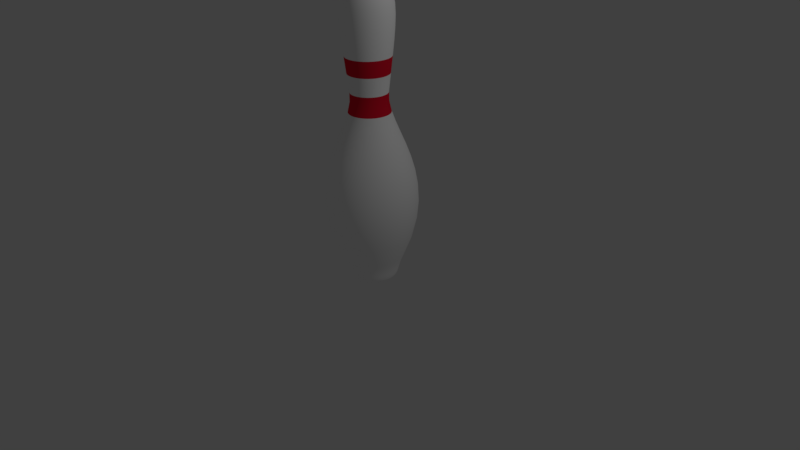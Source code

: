 # Source: course3_49.blend  (saved by Blender 2.77.0; exported with 4.5.12 LTS)
import bpy
from mathutils import Matrix  # noqa: F401  (used for matrix-valued properties, if any)

bpy.ops.wm.read_factory_settings(use_empty=True)
scene = bpy.context.scene
scene.name = 'Scene'

# ---- collections
col_collection_1 = bpy.data.collections.new('Collection 1'); scene.collection.children.link(col_collection_1)

# ---- materials (node trees are filled in below, after node groups)
mat_pin = bpy.data.materials.new('Pin')
mat_pin.alpha_threshold = 0.0
mat_pin.use_transparent_shadow = False
mat_pin.diffuse_color = (1.0, 1.0, 1.0, 1.0)
mat_pin.roughness = 0.5
mat_stripes = bpy.data.materials.new('Stripes')
mat_stripes.alpha_threshold = 0.0
mat_stripes.use_transparent_shadow = False
mat_stripes.diffuse_color = (0.8, 0.008456, 0.03114, 1.0)
mat_stripes.roughness = 0.5

# ---- material node trees

# ---- world
world_world = bpy.data.worlds.new('World'); scene.world = world_world
world_world.color = (0.05088, 0.05088, 0.05088)
world_world.use_sun_shadow = False
world_world.sun_shadow_jitter_overblur = 0.0
world_world.cycles.sampling_method = 'MANUAL'

# ---- cameras
cam_camera = bpy.data.cameras.new('Camera')
cam_camera.clip_end = 100.0
cam_camera.lens = 35.0
cam_camera.sensor_width = 32.0
cam_camera.sensor_height = 18.0
cam_camera.ortho_scale = 7.314
cam_camera.dof.focus_distance = 0.0
cam_camera.dof.aperture_fstop = 128.0

# ---- lights
light_lamp = bpy.data.lights.new('Lamp', 'POINT')
light_lamp.transmission_factor = 0.0
light_lamp.cutoff_distance = 30.0
light_lamp.energy = 100.0
light_lamp.shadow_buffer_clip_start = 1.001
light_lamp.shadow_soft_size = 0.1
light_lamp.shadow_maximum_resolution = 0.006
light_lamp.use_absolute_resolution = True

# ---- meshes
me_mesh = bpy.data.meshes.new('Mesh')
me_mesh.from_pydata([(-0.008511, 3.811, -2.174e-07), (0.1699, 3.781, -2.174e-07), (0.2307, 3.742, -2.174e-07), (0.2749, 3.686, -1.578e-07), (0.2352, 2.37, 2.106e-08), (0.2628, 2.245, 2.106e-08), (0.3671, 1.973, 1.403e-07), (0.5394, 1.485, 2.595e-07), (0.5726, 1.295, 2.595e-07), (0.5817, 1.088, 3.191e-07), (0.5597, 0.864, 3.787e-07), (0.4995, 0.6205, 3.787e-07), (0.3638, 0.2864, 4.383e-07), (0.3062, 0.09866, 4.979e-07), (0.2928, 0.07096, 4.979e-07), (-0.005721, 0.01064, 4.979e-07), (-0.008416, 3.811, -0.001269), (0.08971, 3.803, 0.01352), (0.168, 3.781, 0.02532), (0.2282, 3.742, 0.03439), (0.2719, 3.686, 0.04098), (0.3008, 3.612, 0.04534), (0.3166, 3.518, 0.04772), (0.321, 3.404, 0.04839), (0.3157, 3.268, 0.04759), (0.3024, 3.109, 0.04557), (0.2827, 2.927, 0.0426), (0.2583, 2.721, 0.03893), (0.2309, 2.489, 0.0348), (0.2326, 2.37, 0.03506), (0.2599, 2.245, 0.03917), (0.3057, 2.114, 0.04608), (0.363, 1.973, 0.05472), (0.4248, 1.823, 0.06402), (0.4839, 1.661, 0.07294), (0.5334, 1.485, 0.0804), (0.5662, 1.295, 0.08534), (0.5752, 1.088, 0.0867), (0.5535, 0.864, 0.08343), (0.4939, 0.6205, 0.07445), (0.3894, 0.3562, 0.0587), (0.3597, 0.2864, 0.05422), (0.3391, 0.2265, 0.05111), (0.3247, 0.1757, 0.04894), (0.3135, 0.1333, 0.04726), (0.3028, 0.09866, 0.04564), (0.2895, 0.07096, 0.04364), (0.2708, 0.04951, 0.04082), (0.2438, 0.03359, 0.03674), (0.2055, 0.02246, 0.03098), (0.1531, 0.01541, 0.02308), (0.0837, 0.01171, 0.01262), (-0.005657, 0.01064, -0.0008522), (-0.008133, 3.811, -0.002509), (0.08669, 3.803, 0.02674), (0.1624, 3.781, 0.05008), (0.2205, 3.742, 0.06801), (0.2627, 3.686, 0.08104), (0.2907, 3.612, 0.08966), (0.306, 3.518, 0.09438), (0.3102, 3.404, 0.09569), (0.3051, 3.268, 0.09411), (0.2922, 3.109, 0.09013), (0.2731, 2.927, 0.08426), (0.2496, 2.721, 0.07698), (0.2231, 2.489, 0.06882), (0.2248, 2.37, 0.06933), (0.2512, 2.245, 0.07747), (0.2954, 2.114, 0.09113), (0.3508, 1.973, 0.1082), (0.4105, 1.823, 0.1266), (0.4676, 1.661, 0.1442), (0.5155, 1.485, 0.159), (0.5471, 1.295, 0.1688), (0.5559, 1.088, 0.1715), (0.5349, 0.864, 0.165), (0.4773, 0.6205, 0.1472), (0.3764, 0.3562, 0.1161), (0.3476, 0.2864, 0.1072), (0.3277, 0.2265, 0.1011), (0.3138, 0.1757, 0.09678), (0.303, 0.1333, 0.09346), (0.2926, 0.09866, 0.09026), (0.2798, 0.07096, 0.0863), (0.2617, 0.04951, 0.08072), (0.2356, 0.03359, 0.07267), (0.1986, 0.02246, 0.06126), (0.148, 0.01541, 0.04565), (0.08089, 0.01171, 0.02495), (-0.005467, 0.01064, -0.001686), (-0.007668, 3.811, -0.003693), (0.08174, 3.803, 0.03936), (0.1531, 3.781, 0.07372), (0.2079, 3.742, 0.1001), (0.2477, 3.686, 0.1193), (0.2741, 3.612, 0.132), (0.2885, 3.518, 0.1389), (0.2925, 3.404, 0.1409), (0.2877, 3.268, 0.1385), (0.2755, 3.109, 0.1327), (0.2575, 2.927, 0.124), (0.2353, 2.721, 0.1133), (0.2104, 2.489, 0.1013), (0.2119, 2.37, 0.1021), (0.2368, 2.245, 0.114), (0.2786, 2.114, 0.1341), (0.3308, 1.973, 0.1593), (0.387, 1.823, 0.1864), (0.4409, 1.661, 0.2123), (0.486, 1.485, 0.234), (0.5159, 1.295, 0.2484), (0.5241, 1.088, 0.2524), (0.5043, 0.864, 0.2429), (0.45, 0.6205, 0.2167), (0.3548, 0.3562, 0.1709), (0.3278, 0.2864, 0.1578), (0.309, 0.2265, 0.1488), (0.2958, 0.1757, 0.1425), (0.2857, 0.1333, 0.1376), (0.2759, 0.09866, 0.1329), (0.2638, 0.07096, 0.127), (0.2467, 0.04951, 0.1188), (0.2221, 0.03359, 0.107), (0.1873, 0.02246, 0.09018), (0.1395, 0.01541, 0.06719), (0.07627, 0.01171, 0.03673), (-0.005155, 0.01064, -0.002482), (-0.007032, 3.811, -0.004794), (0.07496, 3.803, 0.05111), (0.1404, 3.781, 0.09571), (0.1907, 3.742, 0.13), (0.2272, 3.686, 0.1549), (0.2513, 3.612, 0.1714), (0.2646, 3.518, 0.1804), (0.2682, 3.404, 0.1829), (0.2638, 3.268, 0.1799), (0.2527, 3.109, 0.1723), (0.2362, 2.927, 0.161), (0.2158, 2.721, 0.1471), (0.1929, 2.489, 0.1315), (0.1944, 2.37, 0.1325), (0.2172, 2.245, 0.1481), (0.2554, 2.114, 0.1742), (0.3033, 1.973, 0.2068), (0.3549, 1.823, 0.242), (0.4043, 1.661, 0.2757), (0.4457, 1.485, 0.3039), (0.4731, 1.295, 0.3225), (0.4806, 1.088, 0.3277), (0.4625, 0.864, 0.3153), (0.4127, 0.6205, 0.2814), (0.3254, 0.3562, 0.2219), (0.3006, 0.2864, 0.2049), (0.2834, 0.2265, 0.1932), (0.2713, 0.1757, 0.185), (0.262, 0.1333, 0.1786), (0.253, 0.09866, 0.1725), (0.2419, 0.07096, 0.1649), (0.2263, 0.04951, 0.1543), (0.2037, 0.03359, 0.1389), (0.1717, 0.02246, 0.1171), (0.1279, 0.01541, 0.08723), (0.06994, 0.01171, 0.04768), (-0.004727, 0.01064, -0.003222), (-0.006239, 3.811, -0.005789), (0.06651, 3.803, 0.06171), (0.1246, 3.781, 0.1156), (0.1691, 3.742, 0.1569), (0.2015, 3.686, 0.187), (0.223, 3.612, 0.2069), (0.2347, 3.518, 0.2178), (0.238, 3.404, 0.2208), (0.2341, 3.268, 0.2172), (0.2242, 3.109, 0.208), (0.2095, 2.927, 0.1944), (0.1915, 2.721, 0.1776), (0.1712, 2.489, 0.1588), (0.1724, 2.37, 0.16), (0.1927, 2.245, 0.1788), (0.2266, 2.114, 0.2103), (0.2691, 1.973, 0.2497), (0.3149, 1.823, 0.2922), (0.3587, 1.661, 0.3329), (0.3954, 1.485, 0.3669), (0.4197, 1.295, 0.3895), (0.4264, 1.088, 0.3957), (0.4103, 0.864, 0.3807), (0.3662, 0.6205, 0.3397), (0.2887, 0.3562, 0.2679), (0.2667, 0.2864, 0.2474), (0.2514, 0.2265, 0.2333), (0.2407, 0.1757, 0.2233), (0.2324, 0.1333, 0.2157), (0.2245, 0.09866, 0.2083), (0.2146, 0.07096, 0.1991), (0.2008, 0.04951, 0.1863), (0.1807, 0.03359, 0.1677), (0.1524, 0.02246, 0.1414), (0.1135, 0.01541, 0.1053), (0.06205, 0.01171, 0.05758), (-0.004194, 0.01064, -0.003891), (-0.005306, 3.811, -0.006654), (0.05657, 3.803, 0.07093), (0.1059, 3.781, 0.1328), (0.1439, 3.742, 0.1804), (0.1714, 3.686, 0.215), (0.1897, 3.612, 0.2378), (0.1996, 3.518, 0.2503), (0.2024, 3.404, 0.2538), (0.1991, 3.268, 0.2496), (0.1907, 3.109, 0.2391), (0.1782, 2.927, 0.2235), (0.1628, 2.721, 0.2042), (0.1456, 2.489, 0.1825), (0.1467, 2.37, 0.1839), (0.1639, 2.245, 0.2055), (0.1928, 2.114, 0.2417), (0.2289, 1.973, 0.287), (0.2678, 1.823, 0.3359), (0.3051, 1.661, 0.3826), (0.3363, 1.485, 0.4217), (0.357, 1.295, 0.4477), (0.3627, 1.088, 0.4548), (0.349, 0.864, 0.4376), (0.3114, 0.6205, 0.3905), (0.2456, 0.3562, 0.3079), (0.2268, 0.2864, 0.2844), (0.2138, 0.2265, 0.2681), (0.2047, 0.1757, 0.2567), (0.1977, 0.1333, 0.2479), (0.1909, 0.09866, 0.2394), (0.1825, 0.07096, 0.2289), (0.1707, 0.04951, 0.2141), (0.1537, 0.03359, 0.1927), (0.1296, 0.02246, 0.1625), (0.09655, 0.01541, 0.1211), (0.05278, 0.01171, 0.06618), (-0.003567, 0.01064, -0.004473), (-0.004255, 3.811, -0.007371), (0.04536, 3.803, 0.07857), (0.08495, 3.781, 0.1471), (0.1154, 3.742, 0.1998), (0.1375, 3.686, 0.2381), (0.1521, 3.612, 0.2634), (0.1601, 3.518, 0.2773), (0.1623, 3.404, 0.2812), (0.1596, 3.268, 0.2765), (0.1529, 3.109, 0.2648), (0.1429, 2.927, 0.2476), (0.1306, 2.721, 0.2262), (0.1167, 2.489, 0.2022), (0.1176, 2.37, 0.2037), (0.1314, 2.245, 0.2276), (0.1546, 2.114, 0.2677), (0.1836, 1.973, 0.3179), (0.2148, 1.823, 0.372), (0.2447, 1.661, 0.4238), (0.2697, 1.485, 0.4672), (0.2863, 1.295, 0.4959), (0.2909, 1.088, 0.5038), (0.2799, 0.864, 0.4847), (0.2497, 0.6205, 0.4326), (0.1969, 0.3562, 0.3411), (0.1819, 0.2864, 0.3151), (0.1715, 0.2265, 0.297), (0.1642, 0.1757, 0.2844), (0.1585, 0.1333, 0.2746), (0.1531, 0.09866, 0.2652), (0.1464, 0.07096, 0.2535), (0.1369, 0.04951, 0.2372), (0.1233, 0.03359, 0.2135), (0.1039, 0.02246, 0.18), (0.07743, 0.01541, 0.1341), (0.04232, 0.01171, 0.07331), (-0.002861, 0.01064, -0.004954), (-0.003109, 3.811, -0.007923), (0.03315, 3.803, 0.08445), (0.06207, 3.781, 0.1582), (0.0843, 3.742, 0.2148), (0.1004, 3.686, 0.2559), (0.1111, 3.612, 0.2832), (0.117, 3.518, 0.2981), (0.1186, 3.404, 0.3022), (0.1166, 3.268, 0.2972), (0.1117, 3.109, 0.2846), (0.1044, 2.927, 0.2661), (0.09542, 2.721, 0.2431), (0.0853, 2.489, 0.2173), (0.08594, 2.37, 0.219), (0.09602, 2.245, 0.2447), (0.113, 2.114, 0.2878), (0.1341, 1.973, 0.3417), (0.1569, 1.823, 0.3999), (0.1788, 1.661, 0.4555), (0.1971, 1.485, 0.5021), (0.2092, 1.295, 0.533), (0.2125, 1.088, 0.5415), (0.2045, 0.864, 0.521), (0.1825, 0.6205, 0.465), (0.1439, 0.3562, 0.3666), (0.1329, 0.2864, 0.3387), (0.1253, 0.2265, 0.3192), (0.12, 0.1757, 0.3057), (0.1158, 0.1333, 0.2952), (0.1119, 0.09866, 0.285), (0.107, 0.07096, 0.2725), (0.1001, 0.04951, 0.2549), (0.09007, 0.03359, 0.2295), (0.07593, 0.02246, 0.1935), (0.05658, 0.01541, 0.1442), (0.03093, 0.01171, 0.0788), (-0.00209, 0.01064, -0.005325), (-0.001894, 3.811, -0.008297), (0.02019, 3.803, 0.08845), (0.03781, 3.781, 0.1656), (0.05135, 3.742, 0.225), (0.06118, 3.686, 0.268), (0.06769, 3.612, 0.2966), (0.07125, 3.518, 0.3122), (0.07224, 3.404, 0.3165), (0.07105, 3.268, 0.3113), (0.06804, 3.109, 0.2981), (0.06361, 2.927, 0.2787), (0.05812, 2.721, 0.2546), (0.05196, 2.489, 0.2276), (0.05234, 2.37, 0.2293), (0.05848, 2.245, 0.2562), (0.0688, 2.114, 0.3014), (0.08169, 1.973, 0.3579), (0.09559, 1.823, 0.4188), (0.1089, 1.661, 0.4771), (0.12, 1.485, 0.5259), (0.1274, 1.295, 0.5582), (0.1294, 1.088, 0.5671), (0.1246, 0.864, 0.5457), (0.1111, 0.6205, 0.487), (0.08764, 0.3562, 0.384), (0.08095, 0.2864, 0.3547), (0.07631, 0.2265, 0.3343), (0.07307, 0.1757, 0.3201), (0.07056, 0.1333, 0.3091), (0.06814, 0.09866, 0.2985), (0.06515, 0.07096, 0.2854), (0.06094, 0.04951, 0.267), (0.05486, 0.03359, 0.2403), (0.04625, 0.02246, 0.2026), (0.03446, 0.01541, 0.151), (0.01884, 0.01171, 0.08253), (-0.001273, 0.01064, -0.005577), (-0.000636, 3.811, -0.008487), (0.00678, 3.803, 0.09047), (0.0127, 3.781, 0.1694), (0.01724, 3.742, 0.2301), (0.02055, 3.686, 0.2742), (0.02273, 3.612, 0.3033), (0.02393, 3.518, 0.3193), (0.02426, 3.404, 0.3238), (0.02386, 3.268, 0.3184), (0.02285, 3.109, 0.3049), (0.02136, 2.927, 0.285), (0.01952, 2.721, 0.2605), (0.01745, 2.489, 0.2328), (0.01758, 2.37, 0.2346), (0.01964, 2.245, 0.2621), (0.0231, 2.114, 0.3083), (0.02744, 1.973, 0.3661), (0.0321, 1.823, 0.4284), (0.03657, 1.661, 0.488), (0.04031, 1.485, 0.5379), (0.04279, 1.295, 0.571), (0.04347, 1.088, 0.5801), (0.04183, 0.864, 0.5582), (0.03733, 0.6205, 0.4981), (0.02943, 0.3562, 0.3927), (0.02719, 0.2864, 0.3628), (0.02563, 0.2265, 0.342), (0.02454, 0.1757, 0.3274), (0.0237, 0.1333, 0.3162), (0.02288, 0.09866, 0.3053), (0.02188, 0.07096, 0.292), (0.02047, 0.04951, 0.2731), (0.01842, 0.03359, 0.2458), (0.01553, 0.02246, 0.2073), (0.01157, 0.01541, 0.1544), (0.006326, 0.01171, 0.08441), (-0.0004277, 0.01064, -0.005705), (0.000636, 3.811, -0.008487), (-0.00678, 3.803, 0.09047), (-0.0127, 3.781, 0.1694), (-0.01724, 3.742, 0.2301), (-0.02055, 3.686, 0.2742), (-0.02273, 3.612, 0.3033), (-0.02393, 3.518, 0.3193), (-0.02426, 3.404, 0.3238), (-0.02386, 3.268, 0.3184), (-0.02285, 3.109, 0.3049), (-0.02136, 2.927, 0.285), (-0.01952, 2.721, 0.2605), (-0.01745, 2.489, 0.2328), (-0.01758, 2.37, 0.2346), (-0.01964, 2.245, 0.2621), (-0.0231, 2.114, 0.3083), (-0.02744, 1.973, 0.3661), (-0.0321, 1.823, 0.4284), (-0.03657, 1.661, 0.488), (-0.04031, 1.485, 0.5379), (-0.04279, 1.295, 0.571), (-0.04347, 1.088, 0.5801), (-0.04183, 0.864, 0.5582), (-0.03733, 0.6205, 0.4981), (-0.02943, 0.3562, 0.3927), (-0.02719, 0.2864, 0.3628), (-0.02563, 0.2265, 0.342), (-0.02454, 0.1757, 0.3274), (-0.0237, 0.1333, 0.3162), (-0.02288, 0.09866, 0.3053), (-0.02188, 0.07096, 0.292), (-0.02047, 0.04951, 0.2731), (-0.01842, 0.03359, 0.2458), (-0.01553, 0.02246, 0.2073), (-0.01157, 0.01541, 0.1544), (-0.006326, 0.01171, 0.08441), (0.0004274, 0.01064, -0.005705), (0.001894, 3.811, -0.008297), (-0.02019, 3.803, 0.08845), (-0.03781, 3.781, 0.1656), (-0.05135, 3.742, 0.225), (-0.06118, 3.686, 0.268), (-0.06769, 3.612, 0.2966), (-0.07125, 3.518, 0.3122), (-0.07224, 3.404, 0.3165), (-0.07105, 3.268, 0.3113), (-0.06804, 3.109, 0.2981), (-0.06361, 2.927, 0.2787), (-0.05812, 2.721, 0.2546), (-0.05196, 2.489, 0.2276), (-0.05234, 2.37, 0.2293), (-0.05849, 2.245, 0.2562), (-0.0688, 2.114, 0.3014), (-0.08169, 1.973, 0.3579), (-0.09559, 1.823, 0.4188), (-0.1089, 1.661, 0.4771), (-0.12, 1.485, 0.5259), (-0.1274, 1.295, 0.5582), (-0.1294, 1.088, 0.5671), (-0.1246, 0.864, 0.5457), (-0.1111, 0.6205, 0.487), (-0.08764, 0.3562, 0.384), (-0.08095, 0.2864, 0.3547), (-0.07631, 0.2265, 0.3343), (-0.07307, 0.1757, 0.3201), (-0.07056, 0.1333, 0.3091), (-0.06814, 0.09866, 0.2985), (-0.06515, 0.07096, 0.2854), (-0.06094, 0.04951, 0.267), (-0.05486, 0.03359, 0.2403), (-0.04625, 0.02246, 0.2026), (-0.03446, 0.01541, 0.151), (-0.01884, 0.01171, 0.08253), (0.001273, 0.01064, -0.005577), (0.003109, 3.811, -0.007923), (-0.03315, 3.803, 0.08445), (-0.06208, 3.781, 0.1582), (-0.0843, 3.742, 0.2148), (-0.1004, 3.686, 0.2559), (-0.1111, 3.612, 0.2832), (-0.117, 3.518, 0.2981), (-0.1186, 3.404, 0.3022), (-0.1166, 3.268, 0.2972), (-0.1117, 3.109, 0.2846), (-0.1044, 2.927, 0.2661), (-0.09542, 2.721, 0.2431), (-0.0853, 2.489, 0.2173), (-0.08594, 2.37, 0.219), (-0.09602, 2.245, 0.2447), (-0.113, 2.114, 0.2878), (-0.1341, 1.973, 0.3417), (-0.1569, 1.823, 0.3999), (-0.1788, 1.661, 0.4555), (-0.1971, 1.485, 0.5021), (-0.2092, 1.295, 0.533), (-0.2125, 1.088, 0.5415), (-0.2045, 0.864, 0.521), (-0.1825, 0.6205, 0.465), (-0.1439, 0.3562, 0.3666), (-0.1329, 0.2864, 0.3387), (-0.1253, 0.2265, 0.3192), (-0.12, 0.1757, 0.3057), (-0.1158, 0.1333, 0.2952), (-0.1119, 0.09866, 0.285), (-0.107, 0.07096, 0.2725), (-0.1001, 0.04951, 0.2549), (-0.09007, 0.03359, 0.2295), (-0.07593, 0.02246, 0.1935), (-0.05658, 0.01541, 0.1442), (-0.03093, 0.01171, 0.0788), (0.00209, 0.01064, -0.005325), (0.004255, 3.811, -0.007371), (-0.04536, 3.803, 0.07857), (-0.08495, 3.781, 0.1471), (-0.1154, 3.742, 0.1998), (-0.1375, 3.686, 0.2381), (-0.1521, 3.612, 0.2634), (-0.1601, 3.518, 0.2773), (-0.1623, 3.404, 0.2812), (-0.1596, 3.268, 0.2765), (-0.1529, 3.109, 0.2648), (-0.1429, 2.927, 0.2476), (-0.1306, 2.721, 0.2262), (-0.1167, 2.489, 0.2022), (-0.1176, 2.37, 0.2037), (-0.1314, 2.245, 0.2276), (-0.1546, 2.114, 0.2677), (-0.1836, 1.973, 0.3179), (-0.2148, 1.823, 0.372), (-0.2447, 1.661, 0.4238), (-0.2697, 1.485, 0.4672), (-0.2863, 1.295, 0.4959), (-0.2909, 1.088, 0.5038), (-0.2799, 0.864, 0.4847), (-0.2497, 0.6205, 0.4326), (-0.1969, 0.3562, 0.3411), (-0.1819, 0.2864, 0.3151), (-0.1715, 0.2265, 0.297), (-0.1642, 0.1757, 0.2844), (-0.1585, 0.1333, 0.2746), (-0.1531, 0.09866, 0.2652), (-0.1464, 0.07096, 0.2535), (-0.1369, 0.04951, 0.2372), (-0.1233, 0.03359, 0.2135), (-0.1039, 0.02246, 0.18), (-0.07743, 0.01541, 0.1341), (-0.04232, 0.01171, 0.07331), (0.00286, 0.01064, -0.004954), (0.005306, 3.811, -0.006654), (-0.05657, 3.803, 0.07093), (-0.1059, 3.781, 0.1328), (-0.1439, 3.742, 0.1804), (-0.1714, 3.686, 0.215), (-0.1897, 3.612, 0.2378), (-0.1996, 3.518, 0.2503), (-0.2024, 3.404, 0.2538), (-0.1991, 3.268, 0.2496), (-0.1907, 3.109, 0.2391), (-0.1782, 2.927, 0.2235), (-0.1628, 2.721, 0.2042), (-0.1456, 2.489, 0.1825), (-0.1467, 2.37, 0.1839), (-0.1639, 2.245, 0.2055), (-0.1928, 2.114, 0.2417), (-0.2289, 1.973, 0.287), (-0.2678, 1.823, 0.3359), (-0.3051, 1.661, 0.3826), (-0.3363, 1.485, 0.4217), (-0.357, 1.295, 0.4477), (-0.3627, 1.088, 0.4548), (-0.349, 0.864, 0.4376), (-0.3114, 0.6205, 0.3905), (-0.2456, 0.3562, 0.3079), (-0.2268, 0.2864, 0.2844), (-0.2138, 0.2265, 0.2681), (-0.2047, 0.1757, 0.2567), (-0.1977, 0.1333, 0.2479), (-0.1909, 0.09866, 0.2394), (-0.1825, 0.07096, 0.2289), (-0.1707, 0.04951, 0.2141), (-0.1537, 0.03359, 0.1927), (-0.1296, 0.02246, 0.1625), (-0.09655, 0.01541, 0.1211), (-0.05278, 0.01171, 0.06618), (0.003567, 0.01064, -0.004473), (0.006239, 3.811, -0.005789), (-0.06651, 3.803, 0.06171), (-0.1246, 3.781, 0.1156), (-0.1691, 3.742, 0.1569), (-0.2015, 3.686, 0.187), (-0.223, 3.612, 0.2069), (-0.2347, 3.518, 0.2178), (-0.238, 3.404, 0.2208), (-0.2341, 3.268, 0.2172), (-0.2242, 3.109, 0.208), (-0.2095, 2.927, 0.1944), (-0.1915, 2.721, 0.1776), (-0.1712, 2.489, 0.1588), (-0.1724, 2.37, 0.16), (-0.1927, 2.245, 0.1788), (-0.2266, 2.114, 0.2103), (-0.2691, 1.973, 0.2497), (-0.3149, 1.823, 0.2922), (-0.3587, 1.661, 0.3329), (-0.3954, 1.485, 0.3669), (-0.4197, 1.295, 0.3895), (-0.4264, 1.088, 0.3957), (-0.4103, 0.864, 0.3807), (-0.3662, 0.6205, 0.3397), (-0.2887, 0.3562, 0.2679), (-0.2667, 0.2864, 0.2474), (-0.2514, 0.2265, 0.2333), (-0.2407, 0.1757, 0.2233), (-0.2324, 0.1333, 0.2157), (-0.2245, 0.09866, 0.2083), (-0.2146, 0.07096, 0.1991), (-0.2008, 0.04951, 0.1863), (-0.1807, 0.03359, 0.1677), (-0.1524, 0.02246, 0.1414), (-0.1135, 0.01541, 0.1053), (-0.06205, 0.01171, 0.05758), (0.004194, 0.01064, -0.003891), (0.007032, 3.811, -0.004794), (-0.07496, 3.803, 0.05111), (-0.1404, 3.781, 0.09571), (-0.1907, 3.742, 0.13), (-0.2272, 3.686, 0.1549), (-0.2513, 3.612, 0.1714), (-0.2646, 3.518, 0.1804), (-0.2682, 3.404, 0.1829), (-0.2638, 3.268, 0.1799), (-0.2527, 3.109, 0.1723), (-0.2362, 2.927, 0.161), (-0.2158, 2.721, 0.1471), (-0.1929, 2.489, 0.1315), (-0.1944, 2.37, 0.1325), (-0.2172, 2.245, 0.1481), (-0.2554, 2.114, 0.1742), (-0.3033, 1.973, 0.2068), (-0.3549, 1.823, 0.242), (-0.4043, 1.661, 0.2757), (-0.4457, 1.485, 0.3039), (-0.4731, 1.295, 0.3225), (-0.4806, 1.088, 0.3277), (-0.4625, 0.864, 0.3153), (-0.4127, 0.6205, 0.2814), (-0.3254, 0.3562, 0.2219), (-0.3006, 0.2864, 0.2049), (-0.2834, 0.2265, 0.1932), (-0.2713, 0.1757, 0.185), (-0.262, 0.1333, 0.1786), (-0.253, 0.09866, 0.1725), (-0.2419, 0.07096, 0.1649), (-0.2263, 0.04951, 0.1543), (-0.2037, 0.03359, 0.1389), (-0.1717, 0.02246, 0.1171), (-0.1279, 0.01541, 0.08723), (-0.06994, 0.01171, 0.04768), (0.004727, 0.01064, -0.003223), (0.007668, 3.811, -0.003693), (-0.08174, 3.803, 0.03936), (-0.1531, 3.781, 0.07372), (-0.2079, 3.742, 0.1001), (-0.2477, 3.686, 0.1193), (-0.2741, 3.612, 0.132), (-0.2885, 3.518, 0.1389), (-0.2925, 3.404, 0.1409), (-0.2877, 3.268, 0.1385), (-0.2755, 3.109, 0.1327), (-0.2575, 2.927, 0.124), (-0.2353, 2.721, 0.1133), (-0.2104, 2.489, 0.1013), (-0.2119, 2.37, 0.1021), (-0.2368, 2.245, 0.114), (-0.2786, 2.114, 0.1341), (-0.3308, 1.973, 0.1593), (-0.387, 1.823, 0.1864), (-0.4409, 1.661, 0.2123), (-0.486, 1.485, 0.234), (-0.5159, 1.295, 0.2484), (-0.5241, 1.088, 0.2524), (-0.5043, 0.864, 0.2429), (-0.45, 0.6205, 0.2167), (-0.3548, 0.3562, 0.1709), (-0.3278, 0.2864, 0.1578), (-0.309, 0.2265, 0.1488), (-0.2958, 0.1757, 0.1425), (-0.2857, 0.1333, 0.1376), (-0.2759, 0.09866, 0.1329), (-0.2638, 0.07096, 0.127), (-0.2467, 0.04951, 0.1188), (-0.2221, 0.03359, 0.107), (-0.1873, 0.02246, 0.09018), (-0.1395, 0.01541, 0.06719), (-0.07627, 0.01171, 0.03673), (0.005154, 0.01064, -0.002482), (0.008133, 3.811, -0.002509), (-0.08669, 3.803, 0.02674), (-0.1624, 3.781, 0.05008), (-0.2205, 3.742, 0.06801), (-0.2627, 3.686, 0.08104), (-0.2907, 3.612, 0.08966), (-0.306, 3.518, 0.09438), (-0.3102, 3.404, 0.09569), (-0.3051, 3.268, 0.09411), (-0.2922, 3.109, 0.09013), (-0.2731, 2.927, 0.08426), (-0.2496, 2.721, 0.07698), (-0.2231, 2.489, 0.06882), (-0.2248, 2.37, 0.06933), (-0.2512, 2.245, 0.07747), (-0.2954, 2.114, 0.09113), (-0.3508, 1.973, 0.1082), (-0.4105, 1.823, 0.1266), (-0.4676, 1.661, 0.1442), (-0.5155, 1.485, 0.159), (-0.5471, 1.295, 0.1688), (-0.5559, 1.088, 0.1715), (-0.5349, 0.864, 0.165), (-0.4773, 0.6205, 0.1472), (-0.3764, 0.3562, 0.1161), (-0.3476, 0.2864, 0.1072), (-0.3277, 0.2265, 0.1011), (-0.3138, 0.1757, 0.09678), (-0.303, 0.1333, 0.09346), (-0.2926, 0.09866, 0.09026), (-0.2798, 0.07096, 0.0863), (-0.2617, 0.04951, 0.08072), (-0.2356, 0.03359, 0.07267), (-0.1986, 0.02246, 0.06126), (-0.148, 0.01541, 0.04565), (-0.08089, 0.01171, 0.02495), (0.005467, 0.01064, -0.001686), (0.008416, 3.811, -0.001269), (-0.08971, 3.803, 0.01352), (-0.168, 3.781, 0.02532), (-0.2282, 3.742, 0.03439), (-0.2719, 3.686, 0.04098), (-0.3008, 3.612, 0.04534), (-0.3166, 3.518, 0.04772), (-0.321, 3.404, 0.04839), (-0.3157, 3.268, 0.04759), (-0.3024, 3.109, 0.04557), (-0.2827, 2.927, 0.0426), (-0.2583, 2.721, 0.03893), (-0.2309, 2.489, 0.0348), (-0.2326, 2.37, 0.03506), (-0.2599, 2.245, 0.03917), (-0.3057, 2.114, 0.04608), (-0.363, 1.973, 0.05472), (-0.4248, 1.823, 0.06402), (-0.4839, 1.661, 0.07294), (-0.5334, 1.485, 0.0804), (-0.5662, 1.295, 0.08534), (-0.5752, 1.088, 0.0867), (-0.5535, 0.864, 0.08343), (-0.4939, 0.6205, 0.07445), (-0.3894, 0.3562, 0.0587), (-0.3597, 0.2864, 0.05422), (-0.3391, 0.2265, 0.05111), (-0.3247, 0.1757, 0.04894), (-0.3135, 0.1333, 0.04726), (-0.3028, 0.09866, 0.04564), (-0.2895, 0.07096, 0.04364), (-0.2708, 0.04951, 0.04082), (-0.2438, 0.03359, 0.03674), (-0.2055, 0.02246, 0.03098), (-0.1531, 0.01541, 0.02308), (-0.0837, 0.01171, 0.01262), (0.005657, 0.01064, -0.0008523), (0.008511, 3.811, -9.815e-08), (-0.09072, 3.803, -1.578e-07), (-0.1699, 3.781, -2.174e-07), (-0.2307, 3.742, -2.174e-07), (-0.2749, 3.686, -1.578e-07), (-0.3042, 3.612, -1.578e-07), (-0.3202, 3.518, -2.174e-07), (-0.3247, 3.404, -9.815e-08), (-0.3193, 3.268, -9.815e-08), (-0.3058, 3.109, -3.855e-08), (-0.2858, 2.927, -3.855e-08), (-0.2612, 2.721, -3.855e-08), (-0.2335, 2.489, 8.066e-08), (-0.2352, 2.37, 8.066e-08), (-0.2628, 2.245, 2.106e-08), (-0.3092, 2.114, 8.066e-08), (-0.3671, 1.973, 8.066e-08), (-0.4296, 1.823, 8.066e-08), (-0.4894, 1.661, 2.106e-08), (-0.5394, 1.485, 2.106e-08), (-0.5726, 1.295, 2.106e-08), (-0.5817, 1.088, -3.855e-08), (-0.5597, 0.864, 8.066e-08), (-0.4995, 0.6205, 1.999e-07), (-0.3938, 0.3562, 2.595e-07), (-0.3638, 0.2864, 2.595e-07), (-0.3429, 0.2265, 2.595e-07), (-0.3284, 0.1757, 2.595e-07), (-0.3171, 0.1333, 2.595e-07), (-0.3062, 0.09866, 2.595e-07), (-0.2928, 0.07096, 2.595e-07), (-0.2739, 0.04951, 3.787e-07), (-0.2465, 0.03359, 3.191e-07), (-0.2078, 0.02246, 4.383e-07), (-0.1549, 0.01541, 3.191e-07), (-0.08465, 0.01171, 3.787e-07), (0.005721, 0.01064, 3.787e-07), (0.008416, 3.811, 0.001268), (-0.08971, 3.803, -0.01352), (-0.168, 3.781, -0.02532), (-0.2282, 3.742, -0.03439), (-0.2719, 3.686, -0.04098), (-0.3008, 3.612, -0.04534), (-0.3166, 3.518, -0.04772), (-0.321, 3.404, -0.04839), (-0.3157, 3.268, -0.04759), (-0.3024, 3.109, -0.04557), (-0.2827, 2.927, -0.0426), (-0.2583, 2.721, -0.03893), (-0.2309, 2.489, -0.0348), (-0.2326, 2.37, -0.03506), (-0.2599, 2.245, -0.03917), (-0.3057, 2.114, -0.04608), (-0.363, 1.973, -0.05472), (-0.4248, 1.823, -0.06402), (-0.4839, 1.661, -0.07294), (-0.5334, 1.485, -0.0804), (-0.5662, 1.295, -0.08534), (-0.5752, 1.088, -0.0867), (-0.5535, 0.864, -0.08342), (-0.4939, 0.6205, -0.07444), (-0.3894, 0.3562, -0.0587), (-0.3597, 0.2864, -0.05422), (-0.3391, 0.2265, -0.05111), (-0.3247, 0.1757, -0.04894), (-0.3135, 0.1333, -0.04726), (-0.3028, 0.09866, -0.04564), (-0.2895, 0.07096, -0.04364), (-0.2708, 0.04951, -0.04082), (-0.2438, 0.03359, -0.03674), (-0.2055, 0.02246, -0.03098), (-0.1531, 0.01541, -0.02308), (-0.0837, 0.01171, -0.01262), (0.005657, 0.01064, 0.0008531), (0.008132, 3.811, 0.002508), (-0.08669, 3.803, -0.02674), (-0.1624, 3.781, -0.05008), (-0.2205, 3.742, -0.06801), (-0.2627, 3.686, -0.08104), (-0.2907, 3.612, -0.08966), (-0.306, 3.518, -0.09438), (-0.3102, 3.404, -0.09569), (-0.3051, 3.268, -0.09411), (-0.2922, 3.109, -0.09013), (-0.2731, 2.927, -0.08426), (-0.2496, 2.721, -0.07698), (-0.2231, 2.489, -0.06882), (-0.2248, 2.37, -0.06933), (-0.2512, 2.245, -0.07747), (-0.2954, 2.114, -0.09113), (-0.3508, 1.973, -0.1082), (-0.4105, 1.823, -0.1266), (-0.4676, 1.661, -0.1442), (-0.5155, 1.485, -0.159), (-0.5471, 1.295, -0.1688), (-0.5559, 1.088, -0.1715), (-0.5349, 0.864, -0.165), (-0.4773, 0.6205, -0.1472), (-0.3764, 0.3562, -0.1161), (-0.3476, 0.2864, -0.1072), (-0.3277, 0.2265, -0.1011), (-0.3138, 0.1757, -0.09678), (-0.303, 0.1333, -0.09346), (-0.2926, 0.09866, -0.09025), (-0.2798, 0.07096, -0.0863), (-0.2617, 0.04951, -0.08072), (-0.2356, 0.03359, -0.07266), (-0.1986, 0.02246, -0.06126), (-0.148, 0.01541, -0.04564), (-0.08089, 0.01171, -0.02495), (0.005467, 0.01064, 0.001687), (0.007668, 3.811, 0.003693), (-0.08174, 3.803, -0.03936), (-0.1531, 3.781, -0.07372), (-0.2079, 3.742, -0.1001), (-0.2477, 3.686, -0.1193), (-0.2741, 3.612, -0.132), (-0.2885, 3.518, -0.1389), (-0.2925, 3.404, -0.1409), (-0.2877, 3.268, -0.1385), (-0.2755, 3.109, -0.1327), (-0.2575, 2.927, -0.124), (-0.2353, 2.721, -0.1133), (-0.2104, 2.489, -0.1013), (-0.2119, 2.37, -0.1021), (-0.2368, 2.245, -0.114), (-0.2786, 2.114, -0.1341), (-0.3308, 1.973, -0.1593), (-0.387, 1.823, -0.1864), (-0.4409, 1.661, -0.2123), (-0.486, 1.485, -0.234), (-0.5159, 1.295, -0.2484), (-0.5241, 1.088, -0.2524), (-0.5043, 0.864, -0.2429), (-0.45, 0.6205, -0.2167), (-0.3548, 0.3562, -0.1709), (-0.3278, 0.2864, -0.1578), (-0.309, 0.2265, -0.1488), (-0.2958, 0.1757, -0.1425), (-0.2857, 0.1333, -0.1376), (-0.2759, 0.09866, -0.1329), (-0.2638, 0.07096, -0.127), (-0.2467, 0.04951, -0.1188), (-0.2221, 0.03359, -0.107), (-0.1873, 0.02246, -0.09018), (-0.1395, 0.01541, -0.06719), (-0.07627, 0.01171, -0.03673), (0.005155, 0.01064, 0.002483), (0.007032, 3.811, 0.004794), (-0.07496, 3.803, -0.05111), (-0.1404, 3.781, -0.09571), (-0.1907, 3.742, -0.13), (-0.2272, 3.686, -0.1549), (-0.2513, 3.612, -0.1714), (-0.2646, 3.518, -0.1804), (-0.2682, 3.404, -0.1829), (-0.2638, 3.268, -0.1799), (-0.2527, 3.109, -0.1723), (-0.2362, 2.927, -0.161), (-0.2158, 2.721, -0.1471), (-0.1929, 2.489, -0.1315), (-0.1944, 2.37, -0.1325), (-0.2172, 2.245, -0.1481), (-0.2554, 2.114, -0.1742), (-0.3033, 1.973, -0.2068), (-0.3549, 1.823, -0.242), (-0.4043, 1.661, -0.2757), (-0.4457, 1.485, -0.3039), (-0.4731, 1.295, -0.3225), (-0.4806, 1.088, -0.3277), (-0.4625, 0.864, -0.3153), (-0.4127, 0.6205, -0.2814), (-0.3254, 0.3562, -0.2219), (-0.3006, 0.2864, -0.2049), (-0.2834, 0.2265, -0.1932), (-0.2713, 0.1757, -0.185), (-0.262, 0.1333, -0.1786), (-0.253, 0.09866, -0.1725), (-0.2419, 0.07096, -0.1649), (-0.2263, 0.04951, -0.1543), (-0.2037, 0.03359, -0.1389), (-0.1717, 0.02246, -0.1171), (-0.1279, 0.01541, -0.08723), (-0.06994, 0.01171, -0.04768), (0.004727, 0.01064, 0.003223), (0.006239, 3.811, 0.005789), (-0.06651, 3.803, -0.06171), (-0.1246, 3.781, -0.1156), (-0.1691, 3.742, -0.1569), (-0.2015, 3.686, -0.187), (-0.223, 3.612, -0.2069), (-0.2347, 3.518, -0.2178), (-0.238, 3.404, -0.2208), (-0.2341, 3.268, -0.2172), (-0.2242, 3.109, -0.208), (-0.2095, 2.927, -0.1944), (-0.1915, 2.721, -0.1776), (-0.1712, 2.489, -0.1588), (-0.1724, 2.37, -0.16), (-0.1927, 2.245, -0.1788), (-0.2266, 2.114, -0.2103), (-0.2691, 1.973, -0.2497), (-0.3149, 1.823, -0.2922), (-0.3587, 1.661, -0.3329), (-0.3954, 1.485, -0.3669), (-0.4197, 1.295, -0.3895), (-0.4264, 1.088, -0.3957), (-0.4103, 0.864, -0.3807), (-0.3662, 0.6205, -0.3397), (-0.2887, 0.3562, -0.2679), (-0.2667, 0.2864, -0.2474), (-0.2514, 0.2265, -0.2333), (-0.2407, 0.1757, -0.2233), (-0.2324, 0.1333, -0.2157), (-0.2245, 0.09866, -0.2083), (-0.2146, 0.07096, -0.1991), (-0.2008, 0.04951, -0.1863), (-0.1807, 0.03359, -0.1677), (-0.1524, 0.02246, -0.1414), (-0.1135, 0.01541, -0.1053), (-0.06205, 0.01171, -0.05758), (0.004194, 0.01064, 0.003892), (0.005306, 3.811, 0.006654), (-0.05657, 3.803, -0.07093), (-0.1059, 3.781, -0.1328), (-0.1439, 3.742, -0.1804), (-0.1714, 3.686, -0.215), (-0.1897, 3.612, -0.2378), (-0.1996, 3.518, -0.2503), (-0.2024, 3.404, -0.2538), (-0.1991, 3.268, -0.2496), (-0.1907, 3.109, -0.2391), (-0.1782, 2.927, -0.2235), (-0.1628, 2.721, -0.2042), (-0.1456, 2.489, -0.1825), (-0.1467, 2.37, -0.1839), (-0.1639, 2.245, -0.2055), (-0.1928, 2.114, -0.2417), (-0.2289, 1.973, -0.287), (-0.2678, 1.823, -0.3359), (-0.3051, 1.661, -0.3826), (-0.3363, 1.485, -0.4217), (-0.357, 1.295, -0.4477), (-0.3627, 1.088, -0.4548), (-0.349, 0.864, -0.4376), (-0.3114, 0.6205, -0.3905), (-0.2456, 0.3562, -0.3079), (-0.2268, 0.2864, -0.2844), (-0.2138, 0.2265, -0.2681), (-0.2047, 0.1757, -0.2567), (-0.1977, 0.1333, -0.2479), (-0.1909, 0.09866, -0.2394), (-0.1825, 0.07096, -0.2289), (-0.1707, 0.04951, -0.2141), (-0.1537, 0.03359, -0.1927), (-0.1296, 0.02246, -0.1625), (-0.09655, 0.01541, -0.1211), (-0.05278, 0.01171, -0.06618), (0.003567, 0.01064, 0.004473), (0.004255, 3.811, 0.00737), (-0.04536, 3.803, -0.07857), (-0.08495, 3.781, -0.1471), (-0.1154, 3.742, -0.1998), (-0.1375, 3.686, -0.2381), (-0.1521, 3.612, -0.2634), (-0.1601, 3.518, -0.2773), (-0.1623, 3.404, -0.2812), (-0.1596, 3.268, -0.2765), (-0.1529, 3.109, -0.2648), (-0.1429, 2.927, -0.2476), (-0.1306, 2.721, -0.2262), (-0.1167, 2.489, -0.2022), (-0.1176, 2.37, -0.2037), (-0.1314, 2.245, -0.2276), (-0.1546, 2.114, -0.2677), (-0.1836, 1.973, -0.3179), (-0.2148, 1.823, -0.372), (-0.2447, 1.661, -0.4238), (-0.2697, 1.485, -0.4672), (-0.2863, 1.295, -0.4959), (-0.2909, 1.088, -0.5038), (-0.2799, 0.864, -0.4847), (-0.2497, 0.6205, -0.4326), (-0.1969, 0.3562, -0.3411), (-0.1819, 0.2864, -0.3151), (-0.1715, 0.2265, -0.297), (-0.1642, 0.1757, -0.2844), (-0.1585, 0.1333, -0.2746), (-0.1531, 0.09866, -0.2652), (-0.1464, 0.07096, -0.2535), (-0.1369, 0.04951, -0.2372), (-0.1233, 0.03359, -0.2135), (-0.1039, 0.02246, -0.18), (-0.07743, 0.01541, -0.1341), (-0.04232, 0.01171, -0.07331), (0.002861, 0.01064, 0.004955), (0.003109, 3.811, 0.007922), (-0.03315, 3.803, -0.08445), (-0.06208, 3.781, -0.1582), (-0.0843, 3.742, -0.2148), (-0.1004, 3.686, -0.2559), (-0.1111, 3.612, -0.2832), (-0.117, 3.518, -0.2981), (-0.1186, 3.404, -0.3022), (-0.1166, 3.268, -0.2972), (-0.1117, 3.109, -0.2846), (-0.1044, 2.927, -0.2661), (-0.09542, 2.721, -0.2431), (-0.0853, 2.489, -0.2173), (-0.08594, 2.37, -0.219), (-0.09602, 2.245, -0.2447), (-0.113, 2.114, -0.2878), (-0.1341, 1.973, -0.3417), (-0.1569, 1.823, -0.3999), (-0.1788, 1.661, -0.4555), (-0.1971, 1.485, -0.5021), (-0.2092, 1.295, -0.533), (-0.2125, 1.088, -0.5415), (-0.2045, 0.864, -0.521), (-0.1825, 0.6205, -0.465), (-0.1439, 0.3562, -0.3666), (-0.1329, 0.2864, -0.3387), (-0.1253, 0.2265, -0.3192), (-0.12, 0.1757, -0.3057), (-0.1158, 0.1333, -0.2952), (-0.1119, 0.09866, -0.285), (-0.107, 0.07096, -0.2725), (-0.1001, 0.04951, -0.2549), (-0.09007, 0.03359, -0.2295), (-0.07593, 0.02246, -0.1935), (-0.05658, 0.01541, -0.1442), (-0.03093, 0.01171, -0.0788), (0.00209, 0.01064, 0.005326), (0.001894, 3.811, 0.008297), (-0.02019, 3.803, -0.08845), (-0.03781, 3.781, -0.1656), (-0.05135, 3.742, -0.225), (-0.06118, 3.686, -0.268), (-0.06769, 3.612, -0.2966), (-0.07125, 3.518, -0.3122), (-0.07224, 3.404, -0.3165), (-0.07105, 3.268, -0.3113), (-0.06804, 3.109, -0.2981), (-0.06361, 2.927, -0.2787), (-0.05812, 2.721, -0.2546), (-0.05196, 2.489, -0.2276), (-0.05234, 2.37, -0.2293), (-0.05849, 2.245, -0.2562), (-0.0688, 2.114, -0.3014), (-0.08169, 1.973, -0.3579), (-0.09559, 1.823, -0.4188), (-0.1089, 1.661, -0.4771), (-0.12, 1.485, -0.5259), (-0.1274, 1.295, -0.5582), (-0.1294, 1.088, -0.5671), (-0.1246, 0.864, -0.5457), (-0.1111, 0.6205, -0.487), (-0.08764, 0.3562, -0.384), (-0.08095, 0.2864, -0.3547), (-0.07631, 0.2265, -0.3343), (-0.07307, 0.1757, -0.3201), (-0.07056, 0.1333, -0.3091), (-0.06814, 0.09866, -0.2985), (-0.06515, 0.07096, -0.2854), (-0.06094, 0.04951, -0.267), (-0.05486, 0.03359, -0.2403), (-0.04625, 0.02246, -0.2026), (-0.03446, 0.01541, -0.151), (-0.01884, 0.01171, -0.08253), (0.001273, 0.01064, 0.005578), (0.0006358, 3.811, 0.008487), (-0.00678, 3.803, -0.09047), (-0.0127, 3.781, -0.1694), (-0.01724, 3.742, -0.2301), (-0.02055, 3.686, -0.2742), (-0.02273, 3.612, -0.3033), (-0.02393, 3.518, -0.3193), (-0.02426, 3.404, -0.3237), (-0.02386, 3.268, -0.3184), (-0.02285, 3.109, -0.3049), (-0.02136, 2.927, -0.285), (-0.01952, 2.721, -0.2605), (-0.01745, 2.489, -0.2328), (-0.01758, 2.37, -0.2346), (-0.01964, 2.245, -0.2621), (-0.0231, 2.114, -0.3083), (-0.02744, 1.973, -0.3661), (-0.0321, 1.823, -0.4284), (-0.03657, 1.661, -0.488), (-0.04031, 1.485, -0.5379), (-0.04279, 1.295, -0.571), (-0.04347, 1.088, -0.5801), (-0.04183, 0.864, -0.5582), (-0.03733, 0.6205, -0.4981), (-0.02943, 0.3562, -0.3927), (-0.02719, 0.2864, -0.3628), (-0.02563, 0.2265, -0.342), (-0.02454, 0.1757, -0.3274), (-0.0237, 0.1333, -0.3162), (-0.02288, 0.09866, -0.3053), (-0.02188, 0.07096, -0.292), (-0.02047, 0.04951, -0.2731), (-0.01842, 0.03359, -0.2458), (-0.01553, 0.02246, -0.2073), (-0.01157, 0.01541, -0.1544), (-0.006326, 0.01171, -0.08441), (0.0004275, 0.01064, 0.005706), (-0.0006362, 3.811, 0.008487), (0.00678, 3.803, -0.09047), (0.0127, 3.781, -0.1694), (0.01724, 3.742, -0.2301), (0.02055, 3.686, -0.2742), (0.02273, 3.612, -0.3033), (0.02393, 3.518, -0.3193), (0.02426, 3.404, -0.3237), (0.02386, 3.268, -0.3184), (0.02285, 3.109, -0.3049), (0.02136, 2.927, -0.285), (0.01952, 2.721, -0.2605), (0.01745, 2.489, -0.2328), (0.01758, 2.37, -0.2346), (0.01964, 2.245, -0.2621), (0.0231, 2.114, -0.3083), (0.02744, 1.973, -0.3661), (0.0321, 1.823, -0.4284), (0.03657, 1.661, -0.488), (0.04031, 1.485, -0.5379), (0.04279, 1.295, -0.571), (0.04347, 1.088, -0.5801), (0.04183, 0.864, -0.5582), (0.03733, 0.6205, -0.4981), (0.02943, 0.3562, -0.3927), (0.02719, 0.2864, -0.3628), (0.02563, 0.2265, -0.342), (0.02454, 0.1757, -0.3274), (0.0237, 0.1333, -0.3162), (0.02288, 0.09866, -0.3053), (0.02188, 0.07096, -0.292), (0.02047, 0.04951, -0.2731), (0.01842, 0.03359, -0.2458), (0.01553, 0.02246, -0.2073), (0.01157, 0.01541, -0.1544), (0.006326, 0.01171, -0.08441), (-0.0004276, 0.01064, 0.005706), (-0.001894, 3.811, 0.008297), (0.02019, 3.803, -0.08845), (0.03781, 3.781, -0.1656), (0.05135, 3.742, -0.225), (0.06118, 3.686, -0.268), (0.06769, 3.612, -0.2966), (0.07125, 3.518, -0.3122), (0.07224, 3.404, -0.3165), (0.07105, 3.268, -0.3113), (0.06804, 3.109, -0.2981), (0.06361, 2.927, -0.2787), (0.05812, 2.721, -0.2546), (0.05196, 2.489, -0.2276), (0.05234, 2.37, -0.2293), (0.05848, 2.245, -0.2562), (0.0688, 2.114, -0.3014), (0.08169, 1.973, -0.3579), (0.09559, 1.823, -0.4188), (0.1089, 1.661, -0.4771), (0.12, 1.485, -0.5259), (0.1274, 1.295, -0.5582), (0.1294, 1.088, -0.5671), (0.1246, 0.864, -0.5457), (0.1111, 0.6205, -0.487), (0.08764, 0.3562, -0.384), (0.08095, 0.2864, -0.3547), (0.07631, 0.2265, -0.3343), (0.07307, 0.1757, -0.3201), (0.07056, 0.1333, -0.3091), (0.06814, 0.09866, -0.2985), (0.06515, 0.07096, -0.2854), (0.06094, 0.04951, -0.267), (0.05486, 0.03359, -0.2403), (0.04625, 0.02246, -0.2026), (0.03446, 0.01541, -0.151), (0.01884, 0.01171, -0.08253), (-0.001273, 0.01064, 0.005578), (-0.00311, 3.811, 0.007922), (0.03315, 3.803, -0.08445), (0.06207, 3.781, -0.1582), (0.0843, 3.742, -0.2148), (0.1004, 3.686, -0.2559), (0.1111, 3.612, -0.2832), (0.117, 3.518, -0.2981), (0.1186, 3.404, -0.3022), (0.1166, 3.268, -0.2972), (0.1117, 3.109, -0.2846), (0.1044, 2.927, -0.2661), (0.09542, 2.721, -0.2431), (0.0853, 2.489, -0.2173), (0.08594, 2.37, -0.219), (0.09602, 2.245, -0.2447), (0.113, 2.114, -0.2878), (0.1341, 1.973, -0.3417), (0.1569, 1.823, -0.3999), (0.1788, 1.661, -0.4555), (0.1971, 1.485, -0.5021), (0.2092, 1.295, -0.533), (0.2125, 1.088, -0.5415), (0.2045, 0.864, -0.521), (0.1825, 0.6205, -0.465), (0.1439, 0.3562, -0.3666), (0.1329, 0.2864, -0.3387), (0.1253, 0.2265, -0.3192), (0.12, 0.1757, -0.3057), (0.1158, 0.1333, -0.2952), (0.1119, 0.09866, -0.285), (0.107, 0.07096, -0.2725), (0.1001, 0.04951, -0.2549), (0.09007, 0.03359, -0.2295), (0.07593, 0.02246, -0.1935), (0.05658, 0.01541, -0.1442), (0.03093, 0.01171, -0.0788), (-0.00209, 0.01064, 0.005326), (-0.004256, 3.811, 0.00737), (0.04536, 3.803, -0.07857), (0.08495, 3.781, -0.1471), (0.1154, 3.742, -0.1998), (0.1375, 3.686, -0.2381), (0.1521, 3.612, -0.2634), (0.1601, 3.518, -0.2773), (0.1623, 3.404, -0.2812), (0.1596, 3.268, -0.2765), (0.1529, 3.109, -0.2648), (0.1429, 2.927, -0.2476), (0.1306, 2.721, -0.2262), (0.1167, 2.489, -0.2022), (0.1176, 2.37, -0.2037), (0.1314, 2.245, -0.2276), (0.1546, 2.114, -0.2677), (0.1836, 1.973, -0.3179), (0.2148, 1.823, -0.372), (0.2447, 1.661, -0.4238), (0.2697, 1.485, -0.4672), (0.2863, 1.295, -0.4959), (0.2909, 1.088, -0.5038), (0.2799, 0.864, -0.4847), (0.2497, 0.6205, -0.4326), (0.1969, 0.3562, -0.3411), (0.1819, 0.2864, -0.3151), (0.1715, 0.2265, -0.297), (0.1642, 0.1757, -0.2844), (0.1585, 0.1333, -0.2746), (0.1531, 0.09866, -0.2652), (0.1464, 0.07096, -0.2535), (0.1369, 0.04951, -0.2372), (0.1233, 0.03359, -0.2135), (0.1039, 0.02246, -0.18), (0.07743, 0.01541, -0.1341), (0.04232, 0.01171, -0.07331), (-0.002861, 0.01064, 0.004955), (-0.005307, 3.811, 0.006654), (0.05657, 3.803, -0.07093), (0.1059, 3.781, -0.1328), (0.1439, 3.742, -0.1804), (0.1714, 3.686, -0.215), (0.1897, 3.612, -0.2378), (0.1996, 3.518, -0.2503), (0.2024, 3.404, -0.2538), (0.1991, 3.268, -0.2496), (0.1907, 3.109, -0.2391), (0.1782, 2.927, -0.2235), (0.1628, 2.721, -0.2042), (0.1456, 2.489, -0.1825), (0.1467, 2.37, -0.1839), (0.1639, 2.245, -0.2055), (0.1928, 2.114, -0.2417), (0.2289, 1.973, -0.287), (0.2678, 1.823, -0.3359), (0.3051, 1.661, -0.3826), (0.3363, 1.485, -0.4217), (0.357, 1.295, -0.4477), (0.3627, 1.088, -0.4548), (0.349, 0.864, -0.4376), (0.3114, 0.6205, -0.3905), (0.2456, 0.3562, -0.3079), (0.2268, 0.2864, -0.2844), (0.2138, 0.2265, -0.2681), (0.2047, 0.1757, -0.2567), (0.1977, 0.1333, -0.2479), (0.1909, 0.09866, -0.2394), (0.1825, 0.07096, -0.2289), (0.1707, 0.04951, -0.2141), (0.1537, 0.03359, -0.1927), (0.1296, 0.02246, -0.1625), (0.09655, 0.01541, -0.1211), (0.05278, 0.01171, -0.06618), (-0.003567, 0.01064, 0.004473), (-0.006239, 3.811, 0.005789), (0.06651, 3.803, -0.06171), (0.1246, 3.781, -0.1156), (0.1691, 3.742, -0.1569), (0.2015, 3.686, -0.187), (0.223, 3.612, -0.2069), (0.2347, 3.518, -0.2178), (0.238, 3.404, -0.2208), (0.2341, 3.268, -0.2172), (0.2242, 3.109, -0.208), (0.2095, 2.927, -0.1944), (0.1915, 2.721, -0.1776), (0.1712, 2.489, -0.1588), (0.1724, 2.37, -0.16), (0.1927, 2.245, -0.1788), (0.2266, 2.114, -0.2103), (0.2691, 1.973, -0.2497), (0.3149, 1.823, -0.2922), (0.3587, 1.661, -0.3329), (0.3954, 1.485, -0.3669), (0.4197, 1.295, -0.3895), (0.4264, 1.088, -0.3957), (0.4103, 0.864, -0.3807), (0.3662, 0.6205, -0.3397), (0.2887, 0.3562, -0.2679), (0.2667, 0.2864, -0.2474), (0.2514, 0.2265, -0.2333), (0.2407, 0.1757, -0.2233), (0.2324, 0.1333, -0.2157), (0.2245, 0.09866, -0.2083), (0.2146, 0.07096, -0.1991), (0.2008, 0.04951, -0.1863), (0.1807, 0.03359, -0.1677), (0.1524, 0.02246, -0.1414), (0.1135, 0.01541, -0.1053), (0.06205, 0.01171, -0.05758), (-0.004194, 0.01064, 0.003892), (-0.007032, 3.811, 0.004794), (0.07496, 3.803, -0.05111), (0.1404, 3.781, -0.09571), (0.1907, 3.742, -0.13), (0.2272, 3.686, -0.1549), (0.2513, 3.612, -0.1714), (0.2646, 3.518, -0.1804), (0.2682, 3.404, -0.1829), (0.2638, 3.268, -0.1799), (0.2527, 3.109, -0.1723), (0.2362, 2.927, -0.161), (0.2158, 2.721, -0.1471), (0.1929, 2.489, -0.1315), (0.1944, 2.37, -0.1325), (0.2172, 2.245, -0.1481), (0.2554, 2.114, -0.1742), (0.3033, 1.973, -0.2068), (0.3549, 1.823, -0.242), (0.4043, 1.661, -0.2757), (0.4457, 1.485, -0.3039), (0.4731, 1.295, -0.3225), (0.4806, 1.088, -0.3277), (0.4625, 0.864, -0.3153), (0.4127, 0.6205, -0.2814), (0.3254, 0.3562, -0.2219), (0.3006, 0.2864, -0.2049), (0.2834, 0.2265, -0.1932), (0.2713, 0.1757, -0.185), (0.262, 0.1333, -0.1786), (0.253, 0.09866, -0.1725), (0.2419, 0.07096, -0.1649), (0.2263, 0.04951, -0.1543), (0.2037, 0.03359, -0.1389), (0.1717, 0.02246, -0.1171), (0.1279, 0.01541, -0.08723), (0.06994, 0.01171, -0.04768), (-0.004727, 0.01064, 0.003223), (-0.007668, 3.811, 0.003692), (0.08174, 3.803, -0.03936), (0.1531, 3.781, -0.07372), (0.2079, 3.742, -0.1001), (0.2477, 3.686, -0.1193), (0.2741, 3.612, -0.132), (0.2885, 3.518, -0.1389), (0.2925, 3.404, -0.1409), (0.2877, 3.268, -0.1385), (0.2755, 3.109, -0.1327), (0.2575, 2.927, -0.124), (0.2353, 2.721, -0.1133), (0.2104, 2.489, -0.1013), (0.2119, 2.37, -0.1021), (0.2368, 2.245, -0.114), (0.2786, 2.114, -0.1341), (0.3308, 1.973, -0.1593), (0.387, 1.823, -0.1864), (0.4409, 1.661, -0.2123), (0.486, 1.485, -0.234), (0.5159, 1.295, -0.2484), (0.5241, 1.088, -0.2524), (0.5043, 0.864, -0.2429), (0.45, 0.6205, -0.2167), (0.3548, 0.3562, -0.1709), (0.3278, 0.2864, -0.1578), (0.309, 0.2265, -0.1488), (0.2958, 0.1757, -0.1425), (0.2857, 0.1333, -0.1376), (0.2759, 0.09866, -0.1329), (0.2638, 0.07096, -0.127), (0.2467, 0.04951, -0.1188), (0.2221, 0.03359, -0.107), (0.1873, 0.02246, -0.09018), (0.1395, 0.01541, -0.06719), (0.07627, 0.01171, -0.03673), (-0.005155, 0.01064, 0.002483), (-0.008133, 3.811, 0.002508), (0.08669, 3.803, -0.02674), (0.1624, 3.781, -0.05008), (0.2205, 3.742, -0.06801), (0.2627, 3.686, -0.08104), (0.2907, 3.612, -0.08966), (0.306, 3.518, -0.09438), (0.3102, 3.404, -0.09569), (0.3051, 3.268, -0.09411), (0.2922, 3.109, -0.09013), (0.2731, 2.927, -0.08426), (0.2496, 2.721, -0.07698), (0.2231, 2.489, -0.06882), (0.2248, 2.37, -0.06933), (0.2512, 2.245, -0.07747), (0.2954, 2.114, -0.09113), (0.3508, 1.973, -0.1082), (0.4105, 1.823, -0.1266), (0.4676, 1.661, -0.1442), (0.5155, 1.485, -0.159), (0.5471, 1.295, -0.1688), (0.5559, 1.088, -0.1715), (0.5349, 0.864, -0.165), (0.4773, 0.6205, -0.1472), (0.3764, 0.3562, -0.1161), (0.3476, 0.2864, -0.1072), (0.3277, 0.2265, -0.1011), (0.3138, 0.1757, -0.09678), (0.303, 0.1333, -0.09346), (0.2926, 0.09866, -0.09025), (0.2798, 0.07096, -0.0863), (0.2617, 0.04951, -0.08072), (0.2356, 0.03359, -0.07266), (0.1986, 0.02246, -0.06126), (0.148, 0.01541, -0.04564), (0.08089, 0.01171, -0.02495), (-0.005467, 0.01064, 0.001687), (-0.008416, 3.811, 0.001268), (0.08971, 3.803, -0.01352), (0.168, 3.781, -0.02532), (0.2282, 3.742, -0.03439), (0.2719, 3.686, -0.04098), (0.3008, 3.612, -0.04534), (0.3166, 3.518, -0.04772), (0.321, 3.404, -0.04839), (0.3157, 3.268, -0.04759), (0.3024, 3.109, -0.04557), (0.2827, 2.927, -0.0426), (0.2583, 2.721, -0.03893), (0.2309, 2.489, -0.0348), (0.2326, 2.37, -0.03506), (0.2599, 2.245, -0.03917), (0.3057, 2.114, -0.04608), (0.363, 1.973, -0.05472), (0.4248, 1.823, -0.06402), (0.4839, 1.661, -0.07294), (0.5334, 1.485, -0.0804), (0.5662, 1.295, -0.08534), (0.5752, 1.088, -0.0867), (0.5535, 0.864, -0.08342), (0.4939, 0.6205, -0.07444), (0.3894, 0.3562, -0.0587), (0.3597, 0.2864, -0.05422), (0.3391, 0.2265, -0.05111), (0.3247, 0.1757, -0.04894), (0.3135, 0.1333, -0.04726), (0.3028, 0.09866, -0.04564), (0.2895, 0.07096, -0.04363), (0.2708, 0.04951, -0.04082), (0.2438, 0.03359, -0.03674), (0.2055, 0.02246, -0.03098), (0.1531, 0.01541, -0.02308), (0.0837, 0.01171, -0.01262), (-0.005657, 0.01064, 0.0008532), (0.09072, 3.803, -2.174e-07), (0.3042, 3.612, 2.106e-08), (0.3202, 3.518, 2.106e-08), (0.3247, 3.404, 8.066e-08), (0.3193, 3.268, 8.066e-08), (0.3058, 3.109, 8.066e-08), (0.2858, 2.927, 8.066e-08), (0.2612, 2.721, 1.403e-07), (0.2335, 2.489, 1.403e-07), (0.3092, 2.114, 3.191e-07), (0.4296, 1.823, 3.787e-07), (0.4894, 1.661, 5.575e-07), (0.3938, 0.3562, 6.767e-07), (0.3429, 0.2265, 6.171e-07), (0.3284, 0.1757, 7.363e-07), (0.3171, 0.1333, 6.767e-07), (0.2739, 0.04951, 6.171e-07), (0.2465, 0.03359, 6.171e-07), (0.2078, 0.02246, 6.171e-07), (0.1549, 0.01541, 6.171e-07), (0.08465, 0.01171, 5.575e-07)], [], [(1549, 47, 48, 1550), (1544, 34, 35, 7), (1534, 21, 22, 1535), (1550, 48, 49, 1551), (7, 35, 36, 8), (1535, 22, 23, 1536), (1551, 49, 50, 1552), (8, 36, 37, 9), (1536, 23, 24, 1537), (1552, 50, 51, 1553), (9, 37, 38, 10), (1537, 24, 25, 1538), (1553, 51, 52, 15), (10, 38, 39, 11), (1538, 25, 26, 1539), (11, 39, 40, 1545), (1539, 26, 27, 1540), (1545, 40, 41, 12), (1540, 27, 28, 1541), (12, 41, 42, 1546), (1541, 28, 29, 4), (1546, 42, 43, 1547), (4, 29, 30, 5), (0, 16, 17, 1533), (1547, 43, 44, 1548), (5, 30, 31, 1542), (1533, 17, 18, 1), (1548, 44, 45, 13), (1542, 31, 32, 6), (1, 18, 19, 2), (13, 45, 46, 14), (6, 32, 33, 1543), (2, 19, 20, 3), (14, 46, 47, 1549), (1543, 33, 34, 1544), (3, 20, 21, 1534), (38, 75, 76, 39), (25, 62, 63, 26), (39, 76, 77, 40), (26, 63, 64, 27), (40, 77, 78, 41), (27, 64, 65, 28), (41, 78, 79, 42), (28, 65, 66, 29), (42, 79, 80, 43), (29, 66, 67, 30), (16, 53, 54, 17), (43, 80, 81, 44), (30, 67, 68, 31), (17, 54, 55, 18), (44, 81, 82, 45), (31, 68, 69, 32), (18, 55, 56, 19), (45, 82, 83, 46), (32, 69, 70, 33), (19, 56, 57, 20), (46, 83, 84, 47), (33, 70, 71, 34), (20, 57, 58, 21), (47, 84, 85, 48), (34, 71, 72, 35), (21, 58, 59, 22), (48, 85, 86, 49), (35, 72, 73, 36), (22, 59, 60, 23), (49, 86, 87, 50), (36, 73, 74, 37), (23, 60, 61, 24), (50, 87, 88, 51), (37, 74, 75, 38), (24, 61, 62, 25), (51, 88, 89, 52), (69, 106, 107, 70), (56, 93, 94, 57), (83, 120, 121, 84), (70, 107, 108, 71), (57, 94, 95, 58), (84, 121, 122, 85), (71, 108, 109, 72), (58, 95, 96, 59), (85, 122, 123, 86), (72, 109, 110, 73), (59, 96, 97, 60), (86, 123, 124, 87), (73, 110, 111, 74), (60, 97, 98, 61), (87, 124, 125, 88), (74, 111, 112, 75), (61, 98, 99, 62), (88, 125, 126, 89), (75, 112, 113, 76), (62, 99, 100, 63), (76, 113, 114, 77), (63, 100, 101, 64), (77, 114, 115, 78), (64, 101, 102, 65), (78, 115, 116, 79), (65, 102, 103, 66), (79, 116, 117, 80), (66, 103, 104, 67), (53, 90, 91, 54), (80, 117, 118, 81), (67, 104, 105, 68), (54, 91, 92, 55), (81, 118, 119, 82), (68, 105, 106, 69), (55, 92, 93, 56), (82, 119, 120, 83), (100, 137, 138, 101), (114, 151, 152, 115), (101, 138, 139, 102), (115, 152, 153, 116), (102, 139, 140, 103), (116, 153, 154, 117), (103, 140, 141, 104), (90, 127, 128, 91), (117, 154, 155, 118), (104, 141, 142, 105), (91, 128, 129, 92), (118, 155, 156, 119), (105, 142, 143, 106), (92, 129, 130, 93), (119, 156, 157, 120), (106, 143, 144, 107), (93, 130, 131, 94), (120, 157, 158, 121), (107, 144, 145, 108), (94, 131, 132, 95), (121, 158, 159, 122), (108, 145, 146, 109), (95, 132, 133, 96), (122, 159, 160, 123), (109, 146, 147, 110), (96, 133, 134, 97), (123, 160, 161, 124), (110, 147, 148, 111), (97, 134, 135, 98), (124, 161, 162, 125), (111, 148, 149, 112), (98, 135, 136, 99), (125, 162, 163, 126), (112, 149, 150, 113), (99, 136, 137, 100), (113, 150, 151, 114), (131, 168, 169, 132), (158, 195, 196, 159), (145, 182, 183, 146), (132, 169, 170, 133), (159, 196, 197, 160), (146, 183, 184, 147), (133, 170, 171, 134), (160, 197, 198, 161), (147, 184, 185, 148), (134, 171, 172, 135), (161, 198, 199, 162), (148, 185, 186, 149), (135, 172, 173, 136), (162, 199, 200, 163), (149, 186, 187, 150), (136, 173, 174, 137), (150, 187, 188, 151), (137, 174, 175, 138), (151, 188, 189, 152), (138, 175, 176, 139), (152, 189, 190, 153), (139, 176, 177, 140), (153, 190, 191, 154), (140, 177, 178, 141), (127, 164, 165, 128), (154, 191, 192, 155), (141, 178, 179, 142), (128, 165, 166, 129), (155, 192, 193, 156), (142, 179, 180, 143), (129, 166, 167, 130), (156, 193, 194, 157), (143, 180, 181, 144), (130, 167, 168, 131), (157, 194, 195, 158), (144, 181, 182, 145), (189, 226, 227, 190), (176, 213, 214, 177), (190, 227, 228, 191), (177, 214, 215, 178), (164, 201, 202, 165), (191, 228, 229, 192), (178, 215, 216, 179), (165, 202, 203, 166), (192, 229, 230, 193), (179, 216, 217, 180), (166, 203, 204, 167), (193, 230, 231, 194), (180, 217, 218, 181), (167, 204, 205, 168), (194, 231, 232, 195), (181, 218, 219, 182), (168, 205, 206, 169), (195, 232, 233, 196), (182, 219, 220, 183), (169, 206, 207, 170), (196, 233, 234, 197), (183, 220, 221, 184), (170, 207, 208, 171), (197, 234, 235, 198), (184, 221, 222, 185), (171, 208, 209, 172), (198, 235, 236, 199), (185, 222, 223, 186), (172, 209, 210, 173), (199, 236, 237, 200), (186, 223, 224, 187), (173, 210, 211, 174), (187, 224, 225, 188), (174, 211, 212, 175), (188, 225, 226, 189), (175, 212, 213, 176), (233, 270, 271, 234), (220, 257, 258, 221), (207, 244, 245, 208), (234, 271, 272, 235), (221, 258, 259, 222), (208, 245, 246, 209), (235, 272, 273, 236), (222, 259, 260, 223), (209, 246, 247, 210), (236, 273, 274, 237), (223, 260, 261, 224), (210, 247, 248, 211), (224, 261, 262, 225), (211, 248, 249, 212), (225, 262, 263, 226), (212, 249, 250, 213), (226, 263, 264, 227), (213, 250, 251, 214), (227, 264, 265, 228), (214, 251, 252, 215), (201, 238, 239, 202), (228, 265, 266, 229), (215, 252, 253, 216), (202, 239, 240, 203), (229, 266, 267, 230), (216, 253, 254, 217), (203, 240, 241, 204), (230, 267, 268, 231), (217, 254, 255, 218), (204, 241, 242, 205), (231, 268, 269, 232), (218, 255, 256, 219), (205, 242, 243, 206), (232, 269, 270, 233), (219, 256, 257, 220), (206, 243, 244, 207), (264, 301, 302, 265), (251, 288, 289, 252), (238, 275, 276, 239), (265, 302, 303, 266), (252, 289, 290, 253), (239, 276, 277, 240), (266, 303, 304, 267), (253, 290, 291, 254), (240, 277, 278, 241), (267, 304, 305, 268), (254, 291, 292, 255), (241, 278, 279, 242), (268, 305, 306, 269), (255, 292, 293, 256), (242, 279, 280, 243), (269, 306, 307, 270), (256, 293, 294, 257), (243, 280, 281, 244), (270, 307, 308, 271), (257, 294, 295, 258), (244, 281, 282, 245), (271, 308, 309, 272), (258, 295, 296, 259), (245, 282, 283, 246), (272, 309, 310, 273), (259, 296, 297, 260), (246, 283, 284, 247), (273, 310, 311, 274), (260, 297, 298, 261), (247, 284, 285, 248), (261, 298, 299, 262), (248, 285, 286, 249), (262, 299, 300, 263), (249, 286, 287, 250), (263, 300, 301, 264), (250, 287, 288, 251), (295, 332, 333, 296), (282, 319, 320, 283), (309, 346, 347, 310), (296, 333, 334, 297), (283, 320, 321, 284), (310, 347, 348, 311), (297, 334, 335, 298), (284, 321, 322, 285), (298, 335, 336, 299), (285, 322, 323, 286), (299, 336, 337, 300), (286, 323, 324, 287), (300, 337, 338, 301), (287, 324, 325, 288), (301, 338, 339, 302), (288, 325, 326, 289), (275, 312, 313, 276), (302, 339, 340, 303), (289, 326, 327, 290), (276, 313, 314, 277), (303, 340, 341, 304), (290, 327, 328, 291), (277, 314, 315, 278), (304, 341, 342, 305), (291, 328, 329, 292), (278, 315, 316, 279), (305, 342, 343, 306), (292, 329, 330, 293), (279, 316, 317, 280), (306, 343, 344, 307), (293, 330, 331, 294), (280, 317, 318, 281), (307, 344, 345, 308), (294, 331, 332, 295), (281, 318, 319, 282), (308, 345, 346, 309), (326, 363, 364, 327), (313, 350, 351, 314), (340, 377, 378, 341), (327, 364, 365, 328), (314, 351, 352, 315), (341, 378, 379, 342), (328, 365, 366, 329), (315, 352, 353, 316), (342, 379, 380, 343), (329, 366, 367, 330), (316, 353, 354, 317), (343, 380, 381, 344), (330, 367, 368, 331), (317, 354, 355, 318), (344, 381, 382, 345), (331, 368, 369, 332), (318, 355, 356, 319), (345, 382, 383, 346), (332, 369, 370, 333), (319, 356, 357, 320), (346, 383, 384, 347), (333, 370, 371, 334), (320, 357, 358, 321), (347, 384, 385, 348), (334, 371, 372, 335), (321, 358, 359, 322), (335, 372, 373, 336), (322, 359, 360, 323), (336, 373, 374, 337), (323, 360, 361, 324), (337, 374, 375, 338), (324, 361, 362, 325), (338, 375, 376, 339), (325, 362, 363, 326), (312, 349, 350, 313), (339, 376, 377, 340), (357, 394, 395, 358), (384, 421, 422, 385), (371, 408, 409, 372), (358, 395, 396, 359), (372, 409, 410, 373), (359, 396, 397, 360), (373, 410, 411, 374), (360, 397, 398, 361), (374, 411, 412, 375), (361, 398, 399, 362), (375, 412, 413, 376), (362, 399, 400, 363), (349, 386, 387, 350), (376, 413, 414, 377), (363, 400, 401, 364), (350, 387, 388, 351), (377, 414, 415, 378), (364, 401, 402, 365), (351, 388, 389, 352), (378, 415, 416, 379), (365, 402, 403, 366), (352, 389, 390, 353), (379, 416, 417, 380), (366, 403, 404, 367), (353, 390, 391, 354), (380, 417, 418, 381), (367, 404, 405, 368), (354, 391, 392, 355), (381, 418, 419, 382), (368, 405, 406, 369), (355, 392, 393, 356), (382, 419, 420, 383), (369, 406, 407, 370), (356, 393, 394, 357), (383, 420, 421, 384), (370, 407, 408, 371), (388, 425, 426, 389), (415, 452, 453, 416), (402, 439, 440, 403), (389, 426, 427, 390), (416, 453, 454, 417), (403, 440, 441, 404), (390, 427, 428, 391), (417, 454, 455, 418), (404, 441, 442, 405), (391, 428, 429, 392), (418, 455, 456, 419), (405, 442, 443, 406), (392, 429, 430, 393), (419, 456, 457, 420), (406, 443, 444, 407), (393, 430, 431, 394), (420, 457, 458, 421), (407, 444, 445, 408), (394, 431, 432, 395), (421, 458, 459, 422), (408, 445, 446, 409), (395, 432, 433, 396), (409, 446, 447, 410), (396, 433, 434, 397), (410, 447, 448, 411), (397, 434, 435, 398), (411, 448, 449, 412), (398, 435, 436, 399), (412, 449, 450, 413), (399, 436, 437, 400), (386, 423, 424, 387), (413, 450, 451, 414), (400, 437, 438, 401), (387, 424, 425, 388), (414, 451, 452, 415), (401, 438, 439, 402), (446, 483, 484, 447), (433, 470, 471, 434), (447, 484, 485, 448), (434, 471, 472, 435), (448, 485, 486, 449), (435, 472, 473, 436), (449, 486, 487, 450), (436, 473, 474, 437), (423, 460, 461, 424), (450, 487, 488, 451), (437, 474, 475, 438), (424, 461, 462, 425), (451, 488, 489, 452), (438, 475, 476, 439), (425, 462, 463, 426), (452, 489, 490, 453), (439, 476, 477, 440), (426, 463, 464, 427), (453, 490, 491, 454), (440, 477, 478, 441), (427, 464, 465, 428), (454, 491, 492, 455), (441, 478, 479, 442), (428, 465, 466, 429), (455, 492, 493, 456), (442, 479, 480, 443), (429, 466, 467, 430), (456, 493, 494, 457), (443, 480, 481, 444), (430, 467, 468, 431), (457, 494, 495, 458), (444, 481, 482, 445), (431, 468, 469, 432), (458, 495, 496, 459), (445, 482, 483, 446), (432, 469, 470, 433), (477, 514, 515, 478), (464, 501, 502, 465), (491, 528, 529, 492), (478, 515, 516, 479), (465, 502, 503, 466), (492, 529, 530, 493), (479, 516, 517, 480), (466, 503, 504, 467), (493, 530, 531, 494), (480, 517, 518, 481), (467, 504, 505, 468), (494, 531, 532, 495), (481, 518, 519, 482), (468, 505, 506, 469), (495, 532, 533, 496), (482, 519, 520, 483), (469, 506, 507, 470), (483, 520, 521, 484), (470, 507, 508, 471), (484, 521, 522, 485), (471, 508, 509, 472), (485, 522, 523, 486), (472, 509, 510, 473), (486, 523, 524, 487), (473, 510, 511, 474), (460, 497, 498, 461), (487, 524, 525, 488), (474, 511, 512, 475), (461, 498, 499, 462), (488, 525, 526, 489), (475, 512, 513, 476), (462, 499, 500, 463), (489, 526, 527, 490), (476, 513, 514, 477), (463, 500, 501, 464), (490, 527, 528, 491), (508, 545, 546, 509), (522, 559, 560, 523), (509, 546, 547, 510), (523, 560, 561, 524), (510, 547, 548, 511), (497, 534, 535, 498), (524, 561, 562, 525), (511, 548, 549, 512), (498, 535, 536, 499), (525, 562, 563, 526), (512, 549, 550, 513), (499, 536, 537, 500), (526, 563, 564, 527), (513, 550, 551, 514), (500, 537, 538, 501), (527, 564, 565, 528), (514, 551, 552, 515), (501, 538, 539, 502), (528, 565, 566, 529), (515, 552, 553, 516), (502, 539, 540, 503), (529, 566, 567, 530), (516, 553, 554, 517), (503, 540, 541, 504), (530, 567, 568, 531), (517, 554, 555, 518), (504, 541, 542, 505), (531, 568, 569, 532), (518, 555, 556, 519), (505, 542, 543, 506), (532, 569, 570, 533), (519, 556, 557, 520), (506, 543, 544, 507), (520, 557, 558, 521), (507, 544, 545, 508), (521, 558, 559, 522), (539, 576, 577, 540), (566, 603, 604, 567), (553, 590, 591, 554), (540, 577, 578, 541), (567, 604, 605, 568), (554, 591, 592, 555), (541, 578, 579, 542), (568, 605, 606, 569), (555, 592, 593, 556), (542, 579, 580, 543), (569, 606, 607, 570), (556, 593, 594, 557), (543, 580, 581, 544), (557, 594, 595, 558), (544, 581, 582, 545), (558, 595, 596, 559), (545, 582, 583, 546), (559, 596, 597, 560), (546, 583, 584, 547), (560, 597, 598, 561), (547, 584, 585, 548), (534, 571, 572, 535), (561, 598, 599, 562), (548, 585, 586, 549), (535, 572, 573, 536), (562, 599, 600, 563), (549, 586, 587, 550), (536, 573, 574, 537), (563, 600, 601, 564), (550, 587, 588, 551), (537, 574, 575, 538), (564, 601, 602, 565), (551, 588, 589, 552), (538, 575, 576, 539), (565, 602, 603, 566), (552, 589, 590, 553), (597, 634, 635, 598), (584, 621, 622, 585), (571, 608, 609, 572), (598, 635, 636, 599), (585, 622, 623, 586), (572, 609, 610, 573), (599, 636, 637, 600), (586, 623, 624, 587), (573, 610, 611, 574), (600, 637, 638, 601), (587, 624, 625, 588), (574, 611, 612, 575), (601, 638, 639, 602), (588, 625, 626, 589), (575, 612, 613, 576), (602, 639, 640, 603), (589, 626, 627, 590), (576, 613, 614, 577), (603, 640, 641, 604), (590, 627, 628, 591), (577, 614, 615, 578), (604, 641, 642, 605), (591, 628, 629, 592), (578, 615, 616, 579), (605, 642, 643, 606), (592, 629, 630, 593), (579, 616, 617, 580), (606, 643, 644, 607), (593, 630, 631, 594), (580, 617, 618, 581), (594, 631, 632, 595), (581, 618, 619, 582), (595, 632, 633, 596), (582, 619, 620, 583), (596, 633, 634, 597), (583, 620, 621, 584), (641, 678, 679, 642), (628, 665, 666, 629), (615, 652, 653, 616), (642, 679, 680, 643), (629, 666, 667, 630), (616, 653, 654, 617), (643, 680, 681, 644), (630, 667, 668, 631), (617, 654, 655, 618), (631, 668, 669, 632), (618, 655, 656, 619), (632, 669, 670, 633), (619, 656, 657, 620), (633, 670, 671, 634), (620, 657, 658, 621), (634, 671, 672, 635), (621, 658, 659, 622), (608, 645, 646, 609), (635, 672, 673, 636), (622, 659, 660, 623), (609, 646, 647, 610), (636, 673, 674, 637), (623, 660, 661, 624), (610, 647, 648, 611), (637, 674, 675, 638), (624, 661, 662, 625), (611, 648, 649, 612), (638, 675, 676, 639), (625, 662, 663, 626), (612, 649, 650, 613), (639, 676, 677, 640), (626, 663, 664, 627), (613, 650, 651, 614), (640, 677, 678, 641), (627, 664, 665, 628), (614, 651, 652, 615), (672, 709, 710, 673), (659, 696, 697, 660), (646, 683, 684, 647), (673, 710, 711, 674), (660, 697, 698, 661), (647, 684, 685, 648), (674, 711, 712, 675), (661, 698, 699, 662), (648, 685, 686, 649), (675, 712, 713, 676), (662, 699, 700, 663), (649, 686, 687, 650), (676, 713, 714, 677), (663, 700, 701, 664), (650, 687, 688, 651), (677, 714, 715, 678), (664, 701, 702, 665), (651, 688, 689, 652), (678, 715, 716, 679), (665, 702, 703, 666), (652, 689, 690, 653), (679, 716, 717, 680), (666, 703, 704, 667), (653, 690, 691, 654), (680, 717, 718, 681), (667, 704, 705, 668), (654, 691, 692, 655), (668, 705, 706, 669), (655, 692, 693, 656), (669, 706, 707, 670), (656, 693, 694, 657), (670, 707, 708, 671), (657, 694, 695, 658), (671, 708, 709, 672), (658, 695, 696, 659), (645, 682, 683, 646), (703, 740, 741, 704), (690, 727, 728, 691), (717, 754, 755, 718), (704, 741, 742, 705), (691, 728, 729, 692), (705, 742, 743, 706), (692, 729, 730, 693), (706, 743, 744, 707), (693, 730, 731, 694), (707, 744, 745, 708), (694, 731, 732, 695), (708, 745, 746, 709), (695, 732, 733, 696), (682, 719, 720, 683), (709, 746, 747, 710), (696, 733, 734, 697), (683, 720, 721, 684), (710, 747, 748, 711), (697, 734, 735, 698), (684, 721, 722, 685), (711, 748, 749, 712), (698, 735, 736, 699), (685, 722, 723, 686), (712, 749, 750, 713), (699, 736, 737, 700), (686, 723, 724, 687), (713, 750, 751, 714), (700, 737, 738, 701), (687, 724, 725, 688), (714, 751, 752, 715), (701, 738, 739, 702), (688, 725, 726, 689), (715, 752, 753, 716), (702, 739, 740, 703), (689, 726, 727, 690), (716, 753, 754, 717), (734, 771, 772, 735), (721, 758, 759, 722), (748, 785, 786, 749), (735, 772, 773, 736), (722, 759, 760, 723), (749, 786, 787, 750), (736, 773, 774, 737), (723, 760, 761, 724), (750, 787, 788, 751), (737, 774, 775, 738), (724, 761, 762, 725), (751, 788, 789, 752), (738, 775, 776, 739), (725, 762, 763, 726), (752, 789, 790, 753), (739, 776, 777, 740), (726, 763, 764, 727), (753, 790, 791, 754), (740, 777, 778, 741), (727, 764, 765, 728), (754, 791, 792, 755), (741, 778, 779, 742), (728, 765, 766, 729), (742, 779, 780, 743), (729, 766, 767, 730), (743, 780, 781, 744), (730, 767, 768, 731), (744, 781, 782, 745), (731, 768, 769, 732), (745, 782, 783, 746), (732, 769, 770, 733), (719, 756, 757, 720), (746, 783, 784, 747), (733, 770, 771, 734), (720, 757, 758, 721), (747, 784, 785, 748), (765, 802, 803, 766), (779, 816, 817, 780), (766, 803, 804, 767), (780, 817, 818, 781), (767, 804, 805, 768), (781, 818, 819, 782), (768, 805, 806, 769), (782, 819, 820, 783), (769, 806, 807, 770), (756, 793, 794, 757), (783, 820, 821, 784), (770, 807, 808, 771), (757, 794, 795, 758), (784, 821, 822, 785), (771, 808, 809, 772), (758, 795, 796, 759), (785, 822, 823, 786), (772, 809, 810, 773), (759, 796, 797, 760), (786, 823, 824, 787), (773, 810, 811, 774), (760, 797, 798, 761), (787, 824, 825, 788), (774, 811, 812, 775), (761, 798, 799, 762), (788, 825, 826, 789), (775, 812, 813, 776), (762, 799, 800, 763), (789, 826, 827, 790), (776, 813, 814, 777), (763, 800, 801, 764), (790, 827, 828, 791), (777, 814, 815, 778), (764, 801, 802, 765), (791, 828, 829, 792), (778, 815, 816, 779), (796, 833, 834, 797), (823, 860, 861, 824), (810, 847, 848, 811), (797, 834, 835, 798), (824, 861, 862, 825), (811, 848, 849, 812), (798, 835, 836, 799), (825, 862, 863, 826), (812, 849, 850, 813), (799, 836, 837, 800), (826, 863, 864, 827), (813, 850, 851, 814), (800, 837, 838, 801), (827, 864, 865, 828), (814, 851, 852, 815), (801, 838, 839, 802), (828, 865, 866, 829), (815, 852, 853, 816), (802, 839, 840, 803), (816, 853, 854, 817), (803, 840, 841, 804), (817, 854, 855, 818), (804, 841, 842, 805), (818, 855, 856, 819), (805, 842, 843, 806), (819, 856, 857, 820), (806, 843, 844, 807), (793, 830, 831, 794), (820, 857, 858, 821), (807, 844, 845, 808), (794, 831, 832, 795), (821, 858, 859, 822), (808, 845, 846, 809), (795, 832, 833, 796), (822, 859, 860, 823), (809, 846, 847, 810), (843, 880, 881, 844), (830, 867, 868, 831), (857, 894, 895, 858), (844, 881, 882, 845), (831, 868, 869, 832), (858, 895, 896, 859), (845, 882, 883, 846), (832, 869, 870, 833), (859, 896, 897, 860), (846, 883, 884, 847), (833, 870, 871, 834), (860, 897, 898, 861), (847, 884, 885, 848), (834, 871, 872, 835), (861, 898, 899, 862), (848, 885, 886, 849), (835, 872, 873, 836), (862, 899, 900, 863), (849, 886, 887, 850), (836, 873, 874, 837), (863, 900, 901, 864), (850, 887, 888, 851), (837, 874, 875, 838), (864, 901, 902, 865), (851, 888, 889, 852), (838, 875, 876, 839), (865, 902, 903, 866), (852, 889, 890, 853), (839, 876, 877, 840), (853, 890, 891, 854), (840, 877, 878, 841), (854, 891, 892, 855), (841, 878, 879, 842), (855, 892, 893, 856), (842, 879, 880, 843), (856, 893, 894, 857), (874, 911, 912, 875), (901, 938, 939, 902), (888, 925, 926, 889), (875, 912, 913, 876), (902, 939, 940, 903), (889, 926, 927, 890), (876, 913, 914, 877), (890, 927, 928, 891), (877, 914, 915, 878), (891, 928, 929, 892), (878, 915, 916, 879), (892, 929, 930, 893), (879, 916, 917, 880), (893, 930, 931, 894), (880, 917, 918, 881), (867, 904, 905, 868), (894, 931, 932, 895), (881, 918, 919, 882), (868, 905, 906, 869), (895, 932, 933, 896), (882, 919, 920, 883), (869, 906, 907, 870), (896, 933, 934, 897), (883, 920, 921, 884), (870, 907, 908, 871), (897, 934, 935, 898), (884, 921, 922, 885), (871, 908, 909, 872), (898, 935, 936, 899), (885, 922, 923, 886), (872, 909, 910, 873), (899, 936, 937, 900), (886, 923, 924, 887), (873, 910, 911, 874), (900, 937, 938, 901), (887, 924, 925, 888), (905, 942, 943, 906), (932, 969, 970, 933), (919, 956, 957, 920), (906, 943, 944, 907), (933, 970, 971, 934), (920, 957, 958, 921), (907, 944, 945, 908), (934, 971, 972, 935), (921, 958, 959, 922), (908, 945, 946, 909), (935, 972, 973, 936), (922, 959, 960, 923), (909, 946, 947, 910), (936, 973, 974, 937), (923, 960, 961, 924), (910, 947, 948, 911), (937, 974, 975, 938), (924, 961, 962, 925), (911, 948, 949, 912), (938, 975, 976, 939), (925, 962, 963, 926), (912, 949, 950, 913), (939, 976, 977, 940), (926, 963, 964, 927), (913, 950, 951, 914), (927, 964, 965, 928), (914, 951, 952, 915), (928, 965, 966, 929), (915, 952, 953, 916), (929, 966, 967, 930), (916, 953, 954, 917), (930, 967, 968, 931), (917, 954, 955, 918), (904, 941, 942, 905), (931, 968, 969, 932), (918, 955, 956, 919), (976, 1013, 1014, 977), (963, 1000, 1001, 964), (950, 987, 988, 951), (964, 1001, 1002, 965), (951, 988, 989, 952), (965, 1002, 1003, 966), (952, 989, 990, 953), (966, 1003, 1004, 967), (953, 990, 991, 954), (967, 1004, 1005, 968), (954, 991, 992, 955), (941, 978, 979, 942), (968, 1005, 1006, 969), (955, 992, 993, 956), (942, 979, 980, 943), (969, 1006, 1007, 970), (956, 993, 994, 957), (943, 980, 981, 944), (970, 1007, 1008, 971), (957, 994, 995, 958), (944, 981, 982, 945), (971, 1008, 1009, 972), (958, 995, 996, 959), (945, 982, 983, 946), (972, 1009, 1010, 973), (959, 996, 997, 960), (946, 983, 984, 947), (973, 1010, 1011, 974), (960, 997, 998, 961), (947, 984, 985, 948), (974, 1011, 1012, 975), (961, 998, 999, 962), (948, 985, 986, 949), (975, 1012, 1013, 976), (962, 999, 1000, 963), (949, 986, 987, 950), (1007, 1044, 1045, 1008), (994, 1031, 1032, 995), (981, 1018, 1019, 982), (1008, 1045, 1046, 1009), (995, 1032, 1033, 996), (982, 1019, 1020, 983), (1009, 1046, 1047, 1010), (996, 1033, 1034, 997), (983, 1020, 1021, 984), (1010, 1047, 1048, 1011), (997, 1034, 1035, 998), (984, 1021, 1022, 985), (1011, 1048, 1049, 1012), (998, 1035, 1036, 999), (985, 1022, 1023, 986), (1012, 1049, 1050, 1013), (999, 1036, 1037, 1000), (986, 1023, 1024, 987), (1013, 1050, 1051, 1014), (1000, 1037, 1038, 1001), (987, 1024, 1025, 988), (1001, 1038, 1039, 1002), (988, 1025, 1026, 989), (1002, 1039, 1040, 1003), (989, 1026, 1027, 990), (1003, 1040, 1041, 1004), (990, 1027, 1028, 991), (1004, 1041, 1042, 1005), (991, 1028, 1029, 992), (978, 1015, 1016, 979), (1005, 1042, 1043, 1006), (992, 1029, 1030, 993), (979, 1016, 1017, 980), (1006, 1043, 1044, 1007), (993, 1030, 1031, 994), (980, 1017, 1018, 981), (1038, 1075, 1076, 1039), (1025, 1062, 1063, 1026), (1039, 1076, 1077, 1040), (1026, 1063, 1064, 1027), (1040, 1077, 1078, 1041), (1027, 1064, 1065, 1028), (1041, 1078, 1079, 1042), (1028, 1065, 1066, 1029), (1015, 1052, 1053, 1016), (1042, 1079, 1080, 1043), (1029, 1066, 1067, 1030), (1016, 1053, 1054, 1017), (1043, 1080, 1081, 1044), (1030, 1067, 1068, 1031), (1017, 1054, 1055, 1018), (1044, 1081, 1082, 1045), (1031, 1068, 1069, 1032), (1018, 1055, 1056, 1019), (1045, 1082, 1083, 1046), (1032, 1069, 1070, 1033), (1019, 1056, 1057, 1020), (1046, 1083, 1084, 1047), (1033, 1070, 1071, 1034), (1020, 1057, 1058, 1021), (1047, 1084, 1085, 1048), (1034, 1071, 1072, 1035), (1021, 1058, 1059, 1022), (1048, 1085, 1086, 1049), (1035, 1072, 1073, 1036), (1022, 1059, 1060, 1023), (1049, 1086, 1087, 1050), (1036, 1073, 1074, 1037), (1023, 1060, 1061, 1024), (1050, 1087, 1088, 1051), (1037, 1074, 1075, 1038), (1024, 1061, 1062, 1025), (1069, 1106, 1107, 1070), (1056, 1093, 1094, 1057), (1083, 1120, 1121, 1084), (1070, 1107, 1108, 1071), (1057, 1094, 1095, 1058), (1084, 1121, 1122, 1085), (1071, 1108, 1109, 1072), (1058, 1095, 1096, 1059), (1085, 1122, 1123, 1086), (1072, 1109, 1110, 1073), (1059, 1096, 1097, 1060), (1086, 1123, 1124, 1087), (1073, 1110, 1111, 1074), (1060, 1097, 1098, 1061), (1087, 1124, 1125, 1088), (1074, 1111, 1112, 1075), (1061, 1098, 1099, 1062), (1075, 1112, 1113, 1076), (1062, 1099, 1100, 1063), (1076, 1113, 1114, 1077), (1063, 1100, 1101, 1064), (1077, 1114, 1115, 1078), (1064, 1101, 1102, 1065), (1078, 1115, 1116, 1079), (1065, 1102, 1103, 1066), (1052, 1089, 1090, 1053), (1079, 1116, 1117, 1080), (1066, 1103, 1104, 1067), (1053, 1090, 1091, 1054), (1080, 1117, 1118, 1081), (1067, 1104, 1105, 1068), (1054, 1091, 1092, 1055), (1081, 1118, 1119, 1082), (1068, 1105, 1106, 1069), (1055, 1092, 1093, 1056), (1082, 1119, 1120, 1083), (1100, 1137, 1138, 1101), (1114, 1151, 1152, 1115), (1101, 1138, 1139, 1102), (1115, 1152, 1153, 1116), (1102, 1139, 1140, 1103), (1089, 1126, 1127, 1090), (1116, 1153, 1154, 1117), (1103, 1140, 1141, 1104), (1090, 1127, 1128, 1091), (1117, 1154, 1155, 1118), (1104, 1141, 1142, 1105), (1091, 1128, 1129, 1092), (1118, 1155, 1156, 1119), (1105, 1142, 1143, 1106), (1092, 1129, 1130, 1093), (1119, 1156, 1157, 1120), (1106, 1143, 1144, 1107), (1093, 1130, 1131, 1094), (1120, 1157, 1158, 1121), (1107, 1144, 1145, 1108), (1094, 1131, 1132, 1095), (1121, 1158, 1159, 1122), (1108, 1145, 1146, 1109), (1095, 1132, 1133, 1096), (1122, 1159, 1160, 1123), (1109, 1146, 1147, 1110), (1096, 1133, 1134, 1097), (1123, 1160, 1161, 1124), (1110, 1147, 1148, 1111), (1097, 1134, 1135, 1098), (1124, 1161, 1162, 1125), (1111, 1148, 1149, 1112), (1098, 1135, 1136, 1099), (1112, 1149, 1150, 1113), (1099, 1136, 1137, 1100), (1113, 1150, 1151, 1114), (1131, 1168, 1169, 1132), (1158, 1195, 1196, 1159), (1145, 1182, 1183, 1146), (1132, 1169, 1170, 1133), (1159, 1196, 1197, 1160), (1146, 1183, 1184, 1147), (1133, 1170, 1171, 1134), (1160, 1197, 1198, 1161), (1147, 1184, 1185, 1148), (1134, 1171, 1172, 1135), (1161, 1198, 1199, 1162), (1148, 1185, 1186, 1149), (1135, 1172, 1173, 1136), (1149, 1186, 1187, 1150), (1136, 1173, 1174, 1137), (1150, 1187, 1188, 1151), (1137, 1174, 1175, 1138), (1151, 1188, 1189, 1152), (1138, 1175, 1176, 1139), (1152, 1189, 1190, 1153), (1139, 1176, 1177, 1140), (1126, 1163, 1164, 1127), (1153, 1190, 1191, 1154), (1140, 1177, 1178, 1141), (1127, 1164, 1165, 1128), (1154, 1191, 1192, 1155), (1141, 1178, 1179, 1142), (1128, 1165, 1166, 1129), (1155, 1192, 1193, 1156), (1142, 1179, 1180, 1143), (1129, 1166, 1167, 1130), (1156, 1193, 1194, 1157), (1143, 1180, 1181, 1144), (1130, 1167, 1168, 1131), (1157, 1194, 1195, 1158), (1144, 1181, 1182, 1145), (1189, 1226, 1227, 1190), (1176, 1213, 1214, 1177), (1163, 1200, 1201, 1164), (1190, 1227, 1228, 1191), (1177, 1214, 1215, 1178), (1164, 1201, 1202, 1165), (1191, 1228, 1229, 1192), (1178, 1215, 1216, 1179), (1165, 1202, 1203, 1166), (1192, 1229, 1230, 1193), (1179, 1216, 1217, 1180), (1166, 1203, 1204, 1167), (1193, 1230, 1231, 1194), (1180, 1217, 1218, 1181), (1167, 1204, 1205, 1168), (1194, 1231, 1232, 1195), (1181, 1218, 1219, 1182), (1168, 1205, 1206, 1169), (1195, 1232, 1233, 1196), (1182, 1219, 1220, 1183), (1169, 1206, 1207, 1170), (1196, 1233, 1234, 1197), (1183, 1220, 1221, 1184), (1170, 1207, 1208, 1171), (1197, 1234, 1235, 1198), (1184, 1221, 1222, 1185), (1171, 1208, 1209, 1172), (1198, 1235, 1236, 1199), (1185, 1222, 1223, 1186), (1172, 1209, 1210, 1173), (1186, 1223, 1224, 1187), (1173, 1210, 1211, 1174), (1187, 1224, 1225, 1188), (1174, 1211, 1212, 1175), (1188, 1225, 1226, 1189), (1175, 1212, 1213, 1176), (1220, 1257, 1258, 1221), (1207, 1244, 1245, 1208), (1234, 1271, 1272, 1235), (1221, 1258, 1259, 1222), (1208, 1245, 1246, 1209), (1235, 1272, 1273, 1236), (1222, 1259, 1260, 1223), (1209, 1246, 1247, 1210), (1223, 1260, 1261, 1224), (1210, 1247, 1248, 1211), (1224, 1261, 1262, 1225), (1211, 1248, 1249, 1212), (1225, 1262, 1263, 1226), (1212, 1249, 1250, 1213), (1226, 1263, 1264, 1227), (1213, 1250, 1251, 1214), (1200, 1237, 1238, 1201), (1227, 1264, 1265, 1228), (1214, 1251, 1252, 1215), (1201, 1238, 1239, 1202), (1228, 1265, 1266, 1229), (1215, 1252, 1253, 1216), (1202, 1239, 1240, 1203), (1229, 1266, 1267, 1230), (1216, 1253, 1254, 1217), (1203, 1240, 1241, 1204), (1230, 1267, 1268, 1231), (1217, 1254, 1255, 1218), (1204, 1241, 1242, 1205), (1231, 1268, 1269, 1232), (1218, 1255, 1256, 1219), (1205, 1242, 1243, 1206), (1232, 1269, 1270, 1233), (1219, 1256, 1257, 1220), (1206, 1243, 1244, 1207), (1233, 1270, 1271, 1234), (1251, 1288, 1289, 1252), (1238, 1275, 1276, 1239), (1265, 1302, 1303, 1266), (1252, 1289, 1290, 1253), (1239, 1276, 1277, 1240), (1266, 1303, 1304, 1267), (1253, 1290, 1291, 1254), (1240, 1277, 1278, 1241), (1267, 1304, 1305, 1268), (1254, 1291, 1292, 1255), (1241, 1278, 1279, 1242), (1268, 1305, 1306, 1269), (1255, 1292, 1293, 1256), (1242, 1279, 1280, 1243), (1269, 1306, 1307, 1270), (1256, 1293, 1294, 1257), (1243, 1280, 1281, 1244), (1270, 1307, 1308, 1271), (1257, 1294, 1295, 1258), (1244, 1281, 1282, 1245), (1271, 1308, 1309, 1272), (1258, 1295, 1296, 1259), (1245, 1282, 1283, 1246), (1272, 1309, 1310, 1273), (1259, 1296, 1297, 1260), (1246, 1283, 1284, 1247), (1260, 1297, 1298, 1261), (1247, 1284, 1285, 1248), (1261, 1298, 1299, 1262), (1248, 1285, 1286, 1249), (1262, 1299, 1300, 1263), (1249, 1286, 1287, 1250), (1263, 1300, 1301, 1264), (1250, 1287, 1288, 1251), (1237, 1274, 1275, 1238), (1264, 1301, 1302, 1265), (1282, 1319, 1320, 1283), (1309, 1346, 1347, 1310), (1296, 1333, 1334, 1297), (1283, 1320, 1321, 1284), (1297, 1334, 1335, 1298), (1284, 1321, 1322, 1285), (1298, 1335, 1336, 1299), (1285, 1322, 1323, 1286), (1299, 1336, 1337, 1300), (1286, 1323, 1324, 1287), (1300, 1337, 1338, 1301), (1287, 1324, 1325, 1288), (1274, 1311, 1312, 1275), (1301, 1338, 1339, 1302), (1288, 1325, 1326, 1289), (1275, 1312, 1313, 1276), (1302, 1339, 1340, 1303), (1289, 1326, 1327, 1290), (1276, 1313, 1314, 1277), (1303, 1340, 1341, 1304), (1290, 1327, 1328, 1291), (1277, 1314, 1315, 1278), (1304, 1341, 1342, 1305), (1291, 1328, 1329, 1292), (1278, 1315, 1316, 1279), (1305, 1342, 1343, 1306), (1292, 1329, 1330, 1293), (1279, 1316, 1317, 1280), (1306, 1343, 1344, 1307), (1293, 1330, 1331, 1294), (1280, 1317, 1318, 1281), (1307, 1344, 1345, 1308), (1294, 1331, 1332, 1295), (1281, 1318, 1319, 1282), (1308, 1345, 1346, 1309), (1295, 1332, 1333, 1296), (1313, 1350, 1351, 1314), (1340, 1377, 1378, 1341), (1327, 1364, 1365, 1328), (1314, 1351, 1352, 1315), (1341, 1378, 1379, 1342), (1328, 1365, 1366, 1329), (1315, 1352, 1353, 1316), (1342, 1379, 1380, 1343), (1329, 1366, 1367, 1330), (1316, 1353, 1354, 1317), (1343, 1380, 1381, 1344), (1330, 1367, 1368, 1331), (1317, 1354, 1355, 1318), (1344, 1381, 1382, 1345), (1331, 1368, 1369, 1332), (1318, 1355, 1356, 1319), (1345, 1382, 1383, 1346), (1332, 1369, 1370, 1333), (1319, 1356, 1357, 1320), (1346, 1383, 1384, 1347), (1333, 1370, 1371, 1334), (1320, 1357, 1358, 1321), (1334, 1371, 1372, 1335), (1321, 1358, 1359, 1322), (1335, 1372, 1373, 1336), (1322, 1359, 1360, 1323), (1336, 1373, 1374, 1337), (1323, 1360, 1361, 1324), (1337, 1374, 1375, 1338), (1324, 1361, 1362, 1325), (1311, 1348, 1349, 1312), (1338, 1375, 1376, 1339), (1325, 1362, 1363, 1326), (1312, 1349, 1350, 1313), (1339, 1376, 1377, 1340), (1326, 1363, 1364, 1327), (1371, 1408, 1409, 1372), (1358, 1395, 1396, 1359), (1372, 1409, 1410, 1373), (1359, 1396, 1397, 1360), (1373, 1410, 1411, 1374), (1360, 1397, 1398, 1361), (1374, 1411, 1412, 1375), (1361, 1398, 1399, 1362), (1348, 1385, 1386, 1349), (1375, 1412, 1413, 1376), (1362, 1399, 1400, 1363), (1349, 1386, 1387, 1350), (1376, 1413, 1414, 1377), (1363, 1400, 1401, 1364), (1350, 1387, 1388, 1351), (1377, 1414, 1415, 1378), (1364, 1401, 1402, 1365), (1351, 1388, 1389, 1352), (1378, 1415, 1416, 1379), (1365, 1402, 1403, 1366), (1352, 1389, 1390, 1353), (1379, 1416, 1417, 1380), (1366, 1403, 1404, 1367), (1353, 1390, 1391, 1354), (1380, 1417, 1418, 1381), (1367, 1404, 1405, 1368), (1354, 1391, 1392, 1355), (1381, 1418, 1419, 1382), (1368, 1405, 1406, 1369), (1355, 1392, 1393, 1356), (1382, 1419, 1420, 1383), (1369, 1406, 1407, 1370), (1356, 1393, 1394, 1357), (1383, 1420, 1421, 1384), (1370, 1407, 1408, 1371), (1357, 1394, 1395, 1358), (1415, 1452, 1453, 1416), (1402, 1439, 1440, 1403), (1389, 1426, 1427, 1390), (1416, 1453, 1454, 1417), (1403, 1440, 1441, 1404), (1390, 1427, 1428, 1391), (1417, 1454, 1455, 1418), (1404, 1441, 1442, 1405), (1391, 1428, 1429, 1392), (1418, 1455, 1456, 1419), (1405, 1442, 1443, 1406), (1392, 1429, 1430, 1393), (1419, 1456, 1457, 1420), (1406, 1443, 1444, 1407), (1393, 1430, 1431, 1394), (1420, 1457, 1458, 1421), (1407, 1444, 1445, 1408), (1394, 1431, 1432, 1395), (1408, 1445, 1446, 1409), (1395, 1432, 1433, 1396), (1409, 1446, 1447, 1410), (1396, 1433, 1434, 1397), (1410, 1447, 1448, 1411), (1397, 1434, 1435, 1398), (1411, 1448, 1449, 1412), (1398, 1435, 1436, 1399), (1385, 1422, 1423, 1386), (1412, 1449, 1450, 1413), (1399, 1436, 1437, 1400), (1386, 1423, 1424, 1387), (1413, 1450, 1451, 1414), (1400, 1437, 1438, 1401), (1387, 1424, 1425, 1388), (1414, 1451, 1452, 1415), (1401, 1438, 1439, 1402), (1388, 1425, 1426, 1389), (1446, 1483, 1484, 1447), (1433, 1470, 1471, 1434), (1447, 1484, 1485, 1448), (1434, 1471, 1472, 1435), (1448, 1485, 1486, 1449), (1435, 1472, 1473, 1436), (1422, 1459, 1460, 1423), (1449, 1486, 1487, 1450), (1436, 1473, 1474, 1437), (1423, 1460, 1461, 1424), (1450, 1487, 1488, 1451), (1437, 1474, 1475, 1438), (1424, 1461, 1462, 1425), (1451, 1488, 1489, 1452), (1438, 1475, 1476, 1439), (1425, 1462, 1463, 1426), (1452, 1489, 1490, 1453), (1439, 1476, 1477, 1440), (1426, 1463, 1464, 1427), (1453, 1490, 1491, 1454), (1440, 1477, 1478, 1441), (1427, 1464, 1465, 1428), (1454, 1491, 1492, 1455), (1441, 1478, 1479, 1442), (1428, 1465, 1466, 1429), (1455, 1492, 1493, 1456), (1442, 1479, 1480, 1443), (1429, 1466, 1467, 1430), (1456, 1493, 1494, 1457), (1443, 1480, 1481, 1444), (1430, 1467, 1468, 1431), (1457, 1494, 1495, 1458), (1444, 1481, 1482, 1445), (1431, 1468, 1469, 1432), (1445, 1482, 1483, 1446), (1432, 1469, 1470, 1433), (1477, 1514, 1515, 1478), (1464, 1501, 1502, 1465), (1491, 1528, 1529, 1492), (1478, 1515, 1516, 1479), (1465, 1502, 1503, 1466), (1492, 1529, 1530, 1493), (1479, 1516, 1517, 1480), (1466, 1503, 1504, 1467), (1493, 1530, 1531, 1494), (1480, 1517, 1518, 1481), (1467, 1504, 1505, 1468), (1494, 1531, 1532, 1495), (1481, 1518, 1519, 1482), (1468, 1505, 1506, 1469), (1482, 1519, 1520, 1483), (1469, 1506, 1507, 1470), (1483, 1520, 1521, 1484), (1470, 1507, 1508, 1471), (1484, 1521, 1522, 1485), (1471, 1508, 1509, 1472), (1485, 1522, 1523, 1486), (1472, 1509, 1510, 1473), (1459, 1496, 1497, 1460), (1486, 1523, 1524, 1487), (1473, 1510, 1511, 1474), (1460, 1497, 1498, 1461), (1487, 1524, 1525, 1488), (1474, 1511, 1512, 1475), (1461, 1498, 1499, 1462), (1488, 1525, 1526, 1489), (1475, 1512, 1513, 1476), (1462, 1499, 1500, 1463), (1489, 1526, 1527, 1490), (1476, 1513, 1514, 1477), (1463, 1500, 1501, 1464), (1490, 1527, 1528, 1491), (1508, 1541, 4, 1509), (1522, 1546, 1547, 1523), (1509, 4, 5, 1510), (1496, 0, 1533, 1497), (1523, 1547, 1548, 1524), (1510, 5, 1542, 1511), (1497, 1533, 1, 1498), (1524, 1548, 13, 1525), (1511, 1542, 6, 1512), (1498, 1, 2, 1499), (1525, 13, 14, 1526), (1512, 6, 1543, 1513), (1499, 2, 3, 1500), (1526, 14, 1549, 1527), (1513, 1543, 1544, 1514), (1500, 3, 1534, 1501), (1527, 1549, 1550, 1528), (1514, 1544, 7, 1515), (1501, 1534, 1535, 1502), (1528, 1550, 1551, 1529), (1515, 7, 8, 1516), (1502, 1535, 1536, 1503), (1529, 1551, 1552, 1530), (1516, 8, 9, 1517), (1503, 1536, 1537, 1504), (1530, 1552, 1553, 1531), (1517, 9, 10, 1518), (1504, 1537, 1538, 1505), (1531, 1553, 15, 1532), (1518, 10, 11, 1519), (1505, 1538, 1539, 1506), (1519, 11, 1545, 1520), (1506, 1539, 1540, 1507), (1520, 1545, 12, 1521), (1507, 1540, 1541, 1508), (1521, 12, 1546, 1522)])
me_mesh.polygons.foreach_set('use_smooth', [True] * 1512)
me_mesh.polygons.foreach_set('material_index', [0, 0, 0, 0, 0, 0, 0, 0, 0, 0, 0, 0, 0, 0, 0, 0, 1, 0, 0, 0, 1, 0, 1, 0, 0, 0, 0, 0, 0, 0, 0, 0, 0, 0, 0, 0, 0, 0, 0, 1, 0, 0, 0, 1, 0, 1, 0, 0, 0, 0, 0, 0, 0, 0, 0, 0, 0, 0, 0, 0, 0, 0, 0, 0, 0, 0, 0, 0, 0, 0, 0, 0, 0, 0, 0, 0, 0, 0, 0, 0, 0, 0, 0, 0, 0, 0, 0, 0, 0, 0, 0, 0, 0, 1, 0, 0, 0, 1, 0, 1, 0, 0, 0, 0, 0, 0, 0, 0, 1, 0, 0, 0, 1, 0, 1, 0, 0, 0, 0, 0, 0, 0, 0, 0, 0, 0, 0, 0, 0, 0, 0, 0, 0, 0, 0, 0, 0, 0, 0, 0, 0, 0, 0, 0, 0, 0, 0, 0, 0, 0, 0, 0, 0, 0, 0, 0, 0, 0, 0, 0, 0, 1, 0, 0, 0, 1, 0, 1, 0, 0, 0, 0, 0, 0, 0, 0, 0, 0, 0, 0, 0, 1, 0, 1, 0, 0, 0, 0, 0, 0, 0, 0, 0, 0, 0, 0, 0, 0, 0, 0, 0, 0, 0, 0, 0, 0, 0, 0, 0, 0, 0, 0, 0, 1, 0, 0, 0, 0, 0, 0, 0, 0, 0, 0, 0, 0, 0, 0, 0, 1, 0, 0, 0, 1, 0, 1, 0, 0, 0, 0, 0, 0, 0, 0, 0, 0, 0, 0, 0, 0, 0, 0, 0, 1, 0, 0, 0, 0, 0, 0, 0, 0, 0, 0, 0, 0, 0, 0, 0, 0, 0, 0, 0, 0, 0, 0, 0, 0, 0, 0, 0, 0, 0, 1, 0, 0, 0, 1, 0, 0, 0, 0, 0, 0, 0, 0, 0, 1, 0, 0, 0, 1, 0, 1, 0, 0, 0, 0, 0, 0, 0, 0, 0, 0, 0, 0, 0, 0, 0, 0, 0, 0, 0, 0, 0, 0, 0, 0, 0, 0, 0, 0, 0, 0, 0, 0, 0, 0, 0, 0, 0, 0, 0, 0, 0, 0, 0, 0, 0, 0, 0, 1, 0, 0, 0, 1, 0, 1, 0, 0, 0, 0, 0, 0, 0, 1, 0, 0, 0, 1, 0, 1, 0, 0, 0, 0, 0, 0, 0, 0, 0, 0, 0, 0, 0, 0, 0, 0, 0, 0, 0, 0, 0, 0, 0, 0, 0, 0, 0, 0, 0, 0, 0, 0, 0, 0, 0, 0, 0, 0, 0, 0, 0, 0, 0, 0, 0, 0, 0, 1, 0, 0, 0, 1, 0, 1, 0, 0, 0, 0, 0, 0, 0, 1, 0, 0, 0, 1, 0, 1, 0, 0, 0, 0, 0, 0, 0, 0, 0, 0, 0, 0, 0, 0, 0, 0, 0, 0, 0, 0, 0, 0, 0, 0, 0, 0, 0, 0, 0, 0, 0, 0, 0, 0, 0, 0, 0, 0, 0, 0, 0, 0, 0, 0, 0, 0, 1, 0, 0, 0, 1, 0, 1, 0, 0, 0, 0, 0, 0, 0, 0, 0, 0, 0, 0, 0, 1, 0, 1, 0, 0, 0, 0, 0, 0, 0, 0, 0, 0, 0, 0, 0, 0, 0, 0, 0, 0, 0, 0, 0, 0, 0, 0, 0, 0, 0, 0, 0, 1, 0, 0, 0, 0, 0, 0, 0, 0, 0, 0, 0, 0, 0, 0, 0, 1, 0, 0, 0, 1, 0, 1, 0, 0, 0, 0, 0, 0, 0, 0, 0, 0, 0, 0, 0, 0, 0, 0, 1, 0, 0, 0, 0, 0, 0, 0, 0, 0, 0, 0, 0, 0, 0, 0, 0, 0, 0, 0, 0, 0, 0, 0, 0, 0, 0, 0, 0, 0, 1, 0, 0, 0, 1, 0, 0, 0, 0, 0, 0, 0, 0, 0, 0, 1, 0, 0, 0, 1, 0, 1, 0, 0, 0, 0, 0, 0, 0, 0, 0, 0, 0, 0, 0, 0, 0, 0, 0, 0, 0, 0, 0, 0, 0, 0, 0, 0, 0, 0, 0, 0, 0, 0, 0, 0, 0, 0, 0, 0, 0, 0, 0, 0, 0, 0, 0, 0, 0, 1, 0, 0, 0, 1, 0, 1, 0, 0, 0, 0, 0, 0, 0, 1, 0, 0, 0, 1, 0, 1, 0, 0, 0, 0, 0, 0, 0, 0, 0, 0, 0, 0, 0, 0, 0, 0, 0, 0, 0, 0, 0, 0, 0, 0, 0, 0, 0, 0, 0, 0, 0, 0, 0, 0, 0, 0, 0, 0, 0, 0, 0, 0, 0, 0, 0, 0, 0, 1, 0, 0, 0, 1, 0, 1, 0, 0, 0, 0, 0, 0, 0, 1, 0, 0, 0, 1, 0, 1, 0, 0, 0, 0, 0, 0, 0, 0, 0, 0, 0, 0, 0, 0, 0, 0, 0, 0, 0, 0, 0, 0, 0, 0, 0, 0, 0, 0, 0, 0, 0, 0, 0, 0, 0, 0, 0, 0, 0, 0, 0, 0, 0, 0, 0, 0, 0, 1, 0, 0, 0, 1, 0, 1, 0, 0, 0, 0, 0, 0, 0, 0, 0, 1, 0, 0, 0, 0, 0, 0, 0, 0, 0, 0, 0, 0, 0, 0, 0, 0, 0, 0, 0, 0, 0, 0, 0, 0, 0, 0, 0, 0, 0, 1, 0, 0, 0, 1, 0, 0, 0, 0, 0, 0, 0, 0, 0, 1, 0, 0, 0, 1, 0, 1, 0, 0, 0, 0, 0, 0, 0, 0, 0, 0, 0, 0, 0, 0, 0, 0, 0, 0, 0, 0, 0, 0, 0, 0, 0, 0, 0, 0, 0, 0, 0, 0, 0, 0, 0, 0, 0, 0, 0, 0, 0, 0, 0, 0, 0, 0, 0, 1, 0, 0, 0, 1, 0, 1, 0, 0, 0, 0, 0, 0, 0, 1, 0, 0, 0, 1, 0, 1, 0, 0, 0, 0, 0, 0, 0, 0, 0, 0, 0, 0, 0, 0, 0, 0, 0, 0, 0, 0, 0, 0, 0, 0, 0, 0, 0, 0, 0, 0, 0, 0, 0, 0, 0, 0, 0, 0, 0, 0, 0, 0, 0, 0, 0, 0, 0, 1, 0, 0, 0, 1, 0, 1, 0, 0, 0, 0, 0, 0, 0, 0, 1, 0, 0, 0, 1, 0, 1, 0, 0, 0, 0, 0, 0, 0, 0, 0, 0, 0, 0, 0, 0, 0, 0, 0, 0, 0, 0, 0, 0, 0, 0, 0, 0, 0, 0, 0, 0, 0, 0, 0, 0, 0, 0, 0, 0, 0, 0, 0, 0, 0, 0, 0, 0, 1, 0, 0, 0, 1, 0, 1, 0, 0, 0, 0, 0, 0, 0, 0, 0, 0, 0, 0, 0, 1, 0, 1, 0, 0, 0, 0, 0, 0, 0, 0, 0, 0, 0, 0, 0, 0, 0, 0, 0, 0, 0, 0, 0, 0, 0, 0, 0, 0, 0, 0, 0, 1, 0, 0, 0, 0, 0, 0, 0, 0, 0, 0, 0, 0, 0, 0, 0, 1, 0, 0, 0, 1, 0, 1, 0, 0, 0, 0, 0, 0, 0, 0, 0, 0, 0, 0, 0, 0, 0, 0, 1, 0, 0, 0, 0, 0, 0, 0, 0, 0, 0, 0, 0, 0, 0, 0, 0, 0, 0, 0, 0, 0, 0, 0, 0, 0, 0, 0, 0, 0, 1, 0, 0, 0, 1, 0, 0, 0, 0, 0, 0, 0, 0, 0, 1, 0, 0, 0, 1, 0, 1, 0, 0, 0, 0, 0, 0, 0, 0, 0, 0, 0, 0, 0, 0, 0, 0, 0, 0, 0, 0, 0, 0, 0, 0, 0, 0, 0, 0, 0, 0, 0, 0, 0, 0, 0, 0, 0, 0, 0, 0, 0, 0, 0, 0, 0, 0, 0, 1, 0, 0, 0, 1, 0, 1, 0, 0, 0, 0, 0, 0, 0, 1, 0, 0, 0, 1, 0, 1, 0, 0, 0, 0, 0, 0, 0, 0, 0, 0, 0, 0, 0, 0, 0, 0, 0, 0, 0, 0, 0, 0, 0, 0, 0, 0, 0, 0, 0, 0, 0, 0, 0, 0, 0, 0, 0, 0, 0, 0, 0, 0, 0, 0, 0, 0, 0, 1, 0, 0, 0, 1, 0, 1, 0, 0, 0, 0, 0, 0, 0, 1, 0, 0, 0, 1, 0, 1, 0, 0, 0, 0, 0, 0, 0, 0, 0, 0, 0, 0, 0, 0, 0, 0, 0, 0, 0, 0, 0, 0, 0, 0, 0, 0, 0, 0, 0, 0, 0, 0, 0, 0, 0, 0, 0, 0, 0, 0, 0, 0, 0, 0, 0, 0, 0, 1, 0, 0, 0, 1, 0, 1, 0, 0, 0, 0, 0, 0, 0, 0, 0, 0, 0, 0, 0, 1, 0, 1, 0, 0, 0, 0, 0, 0, 0, 0, 0, 0, 0, 0, 0, 0, 0, 0, 0, 0, 0, 0, 0, 0, 0, 0, 0, 0, 0, 0, 0, 1, 0, 0, 0, 0, 0, 0, 0, 0, 0, 0, 0, 0, 0, 0, 0, 1, 0, 0, 0, 1, 0, 1, 0, 0, 0, 0, 0, 0, 0, 0, 0, 0, 0, 0, 0, 0, 1, 0, 1, 0, 0, 0, 0, 0, 0, 0, 0, 0, 0, 0, 0, 0, 0, 0, 0, 0, 0, 0, 0, 0, 0, 0, 0, 0, 0, 0, 0, 0, 1, 0, 0, 0])
me_mesh.materials.append(mat_pin)
me_mesh.materials.append(mat_stripes)
me_mesh.use_remesh_preserve_volume = False
me_mesh.use_remesh_preserve_attributes = False
me_mesh.use_mirror_vertex_groups = False
me_mesh.update()

# ---- curves / text
cu_beziercurve = bpy.data.curves.new('BezierCurve', 'CURVE')
cu_beziercurve.dimensions = '3D'
_sp = cu_beziercurve.splines.new('BEZIER'); _sp.bezier_points.add(3)
_sp.bezier_points.foreach_set('co', [-0.08564, 2.192, -4.308e-07, 0.1564, 0.8704, -2.024e-07, 0.3167, -1.262, 2.487e-07, -0.08285, -1.608, 3.139e-07])
_sp.bezier_points.foreach_set('handle_left', [-0.7927, 2.192, -5.96e-07, 0.2709, 1.852, -3.96e-07, 0.8396, -0.1615, 1.11e-07, 0.3229, -1.608, 2.983e-07])
_sp.bezier_points.foreach_set('handle_right', [0.3537, 2.192, -3.282e-07, 0.1021, 0.4052, -1.107e-07, 0.1742, -1.562, 2.863e-07, -0.5771, -1.608, 3.328e-07])
for _p, _l, _r in zip(_sp.bezier_points, ['ALIGNED', 'ALIGNED', 'ALIGNED', 'ALIGNED'], ['ALIGNED', 'ALIGNED', 'ALIGNED', 'ALIGNED']): _p.handle_left_type = _l; _p.handle_right_type = _r
_sp.order_u = 0
_sp.order_v = 0
cu_beziercurve.use_path = True
cu_beziercurve.use_path_clamp = True
cu_beziercurve.bevel_resolution = 0
cu_beziercurve.fill_mode = 'HALF'

# ---- objects
ob_pinoutline_001 = bpy.data.objects.new('PinOutline.001', me_mesh)
ob_pinoutline = bpy.data.objects.new('PinOutline', cu_beziercurve)
ob_lamp = bpy.data.objects.new('Lamp', light_lamp)
ob_camera = bpy.data.objects.new('Camera', cam_camera)

# ---- transforms, parenting, visibility, modifiers, constraints
ob_pinoutline_001.location = (0.0, 0.0, 0.0)
ob_pinoutline_001.rotation_euler = (1.571, -0.0, -0.0)
ob_pinoutline_001.lineart.crease_threshold = 0.0
ob_pinoutline.location = (0.07713, 0.0, -0.2925)
ob_pinoutline.rotation_euler = (1.571, -0.0, -0.0)
ob_pinoutline.hide_viewport = True
ob_pinoutline.lineart.crease_threshold = 0.0
ob_lamp.location = (4.076, 1.005, 5.904)
ob_lamp.rotation_euler = (0.6503, 0.05522, 1.866)
ob_lamp.lock_rotations_4d = False
ob_lamp.empty_display_type = 'ARROWS'
ob_lamp.color = (0.0, 0.0, 0.0, 0.0)
ob_lamp.lineart.crease_threshold = 0.0
ob_camera.location = (7.481, -6.508, 5.664)
ob_camera.rotation_euler = (1.109, 0.01082, 0.8149)
ob_camera.lock_rotations_4d = False
ob_camera.empty_display_type = 'ARROWS'
ob_camera.color = (0.0, 0.0, 0.0, 0.0)
ob_camera.display_type = 'WIRE'
ob_camera.lineart.crease_threshold = 0.0

# ---- collection membership
col_collection_1.objects.link(ob_pinoutline_001)
col_collection_1.objects.link(ob_pinoutline)
col_collection_1.objects.link(ob_lamp)
col_collection_1.objects.link(ob_camera)

# ---- scene / render settings (as saved in the file)
scene.camera = ob_camera
scene.frame_start = 1; scene.frame_end = 250; scene.frame_set(1)
scene.render.engine = 'BLENDER_EEVEE_NEXT'
scene.render.resolution_percentage = 50
scene.render.dither_intensity = 0.0
scene.cycles.use_denoising = False
scene.cycles.samples = 128
scene.cycles.sampling_pattern = 'TABULATED_SOBOL'
scene.cycles.light_sampling_threshold = 0.0
scene.cycles.use_adaptive_sampling = False
scene.cycles.use_light_tree = False
scene.cycles.blur_glossy = 0.0
scene.cycles.sample_clamp_indirect = 0.0
scene.view_settings.view_transform = 'Standard'
bpy.context.view_layer.update()
